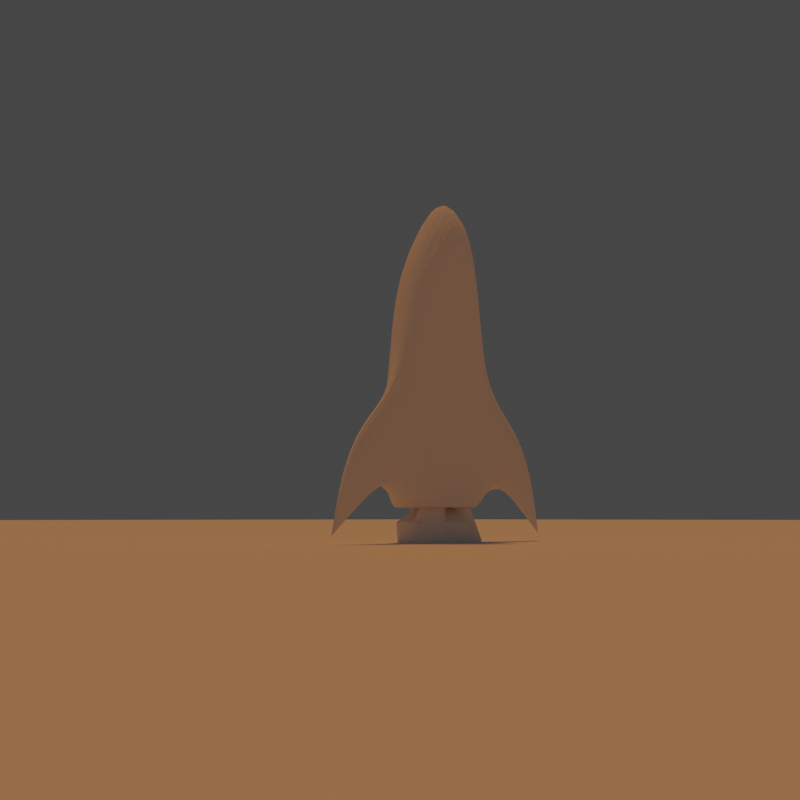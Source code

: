 # Source: ej1-5.blend  (saved by Blender 3.1.7; exported with 4.5.12 LTS)
import bpy
from mathutils import Matrix  # noqa: F401  (used for matrix-valued properties, if any)

bpy.ops.wm.read_factory_settings(use_empty=True)
scene = bpy.context.scene
scene.name = 'Scene'

# ---- collections
col_collection = bpy.data.collections.new('Collection'); scene.collection.children.link(col_collection)
col_humo = bpy.data.collections.new('humo'); scene.collection.children.link(col_humo)

# ---- world
world_world = bpy.data.worlds.new('World'); scene.world = world_world
world_world.use_nodes = True; world_world.node_tree.nodes.clear()
_N = world_world.node_tree.nodes; _L = world_world.node_tree.links
n0 = _N.new('ShaderNodeOutputWorld'); n0.name = 'World Output'; n0.location = (300, 300)
n1 = _N.new('ShaderNodeBackground'); n1.name = 'Background'; n1.location = (10, 300)
n1.inputs[0].default_value = (0.05088, 0.05088, 0.05088, 1.0)
_L.new(n1.outputs[0], n0.inputs[0])
n0.is_active_output = True
world_world.color = (0.05088, 0.05088, 0.05088)
world_world.use_sun_shadow = False
world_world.sun_shadow_jitter_overblur = 0.0

# ---- cameras
cam_camera = bpy.data.cameras.new('Camera')
cam_camera.clip_end = 3000.0
cam_camera.ortho_scale = 7.314

# ---- lights
light_light = bpy.data.lights.new('Light', 'POINT')
light_light.transmission_factor = 0.0
light_light.energy = 1000.0
light_light.shadow_soft_size = 0.1
light_light.shadow_maximum_resolution = 0.006
light_light.use_absolute_resolution = True
light_sun = bpy.data.lights.new('Sun', 'SUN')
light_sun.color = (1.0, 0.3337, 0.05251)
light_sun.transmission_factor = 0.0
light_sun.angle = 0.1575
light_sun.energy = 1.0
light_sun.shadow_soft_size = 0.125

# ---- meshes
me_cylinder = bpy.data.meshes.new('Cylinder')
me_cylinder.from_pydata([(0.0, 0.881, 0.7579), (0.0, 0.881, 6.787), (0.3827, 0.8282, 0.7579), (0.3827, 0.8282, 6.298), (0.6779, 0.2478, 0.8579), (0.7071, 0.7071, 6.587), (0.9239, 0.3827, 0.7579), (0.9239, 0.3827, 5.872), (1.0, -4.371e-08, 0.7579), (1.0, -4.371e-08, 5.758), (0.9239, -0.3827, 0.7579), (0.9239, -0.3827, 5.534), (0.7071, -0.7071, 0.7579), (0.7071, -0.7071, 5.758), (0.3827, -0.9239, 0.7579), (0.3827, -0.9239, 5.33), (0.0, -1.0, 0.7579), (0.0, -0.9647, 5.559), (-0.3827, -0.9239, 0.7579), (-0.3827, -0.9239, 5.33), (-0.7071, -0.7071, 0.7579), (-0.7071, -0.7071, 5.758), (-0.9239, -0.3827, 0.7579), (-0.9239, -0.3827, 5.534), (-1.0, -4.371e-08, 0.7579), (-1.0, -4.371e-08, 5.758), (-0.9239, 0.3827, 0.7579), (-0.9239, 0.3827, 5.872), (-0.7071, 0.7071, 6.587), (-0.3827, 0.8282, 0.7579), (-0.3827, 0.8282, 6.298), (0.0, 0.7506, 7.294), (0.0, -0.62, 6.718), (-0.4023, 0.1742, 7.522), (0.0, 0.2032, 8.042), (0.4023, 0.1742, 7.522), (0.5988, 0.5228, 0.8579), (0.3548, 0.595, 0.8579), (0.0, -0.9442, 0.7582), (-0.6, -0.1, 0.7579), (0.1797, 0.5023, 0.8579), (0.0, 0.881, 1.232), (0.3827, 0.8282, 1.194), (0.7071, 0.7071, 1.217), (1.411, 0.3827, 1.16), (1.468, 0.09958, 1.145), (1.446, -0.1275, 1.135), (0.7071, -0.7071, 1.151), (0.3827, -0.9239, 1.118), (0.0, -0.9972, 1.136), (-0.3827, -0.9239, 1.118), (-0.7071, -0.7071, 1.151), (-1.446, -0.1275, 1.135), (-1.468, 0.09958, 1.145), (-1.411, 0.3827, 1.16), (-0.7071, 0.7071, 1.217), (-0.3827, 0.8282, 1.194), (0.0, 0.881, 2.808), (0.3827, 0.8282, 2.905), (0.7071, 0.7071, 3.263), (1.284, 0.3827, 3.883), (1.356, 0.08388, 3.546), (1.438, -0.1367, 2.579), (0.7071, -0.7071, 2.696), (0.3827, -0.9239, 2.53), (0.0, -0.9863, 2.619), (-0.3827, -0.9239, 2.53), (-0.7071, -0.7071, 2.696), (-1.438, -0.1367, 2.579), (-1.356, 0.08388, 3.546), (-1.284, 0.3827, 3.883), (-0.7071, 0.7071, 3.263), (-0.3827, 0.8282, 2.905), (-1.941, -0.08586, 2.431), (-1.947, -0.0788, 1.319), (-1.962, 0.1038, 2.65), (-1.964, 0.09597, 1.327), (-1.911, 0.4052, 3.178), (-1.911, 0.4052, 1.161), (1.911, 0.4052, 3.178), (1.911, 0.4052, 1.161), (1.962, 0.1038, 2.65), (1.964, 0.09597, 1.327), (1.941, -0.08586, 2.431), (1.947, -0.0788, 1.319), (-2.734, 0.101, 1.943), (-3.298, 0.09078, -0.08925), (-2.765, 0.3739, 2.278), (-3.242, 0.3739, -0.07392), (2.765, 0.3739, 2.278), (3.242, 0.3739, -0.07392), (2.734, 0.101, 1.943), (3.298, 0.09078, -0.08925), (3.109e-08, 0.1006, 0.7579), (1.746e-07, 0.7071, 0.7579), (0.8677, -0.2052, 0.7579), (0.7071, 0.7071, 0.7579), (-0.8677, -0.2052, 0.7579), (0.0, -0.13, 0.8579), (-0.2, -0.2, 0.8579), (-0.7071, 0.7071, 0.7579), (-0.6779, 0.2478, 0.8579), (-0.593, 0.07843, 0.8579), (-0.3548, 0.009985, 0.8579), (-0.1781, 0.1021, 0.8579), (-0.09993, 0.3017, 0.8579), (-0.1797, 0.5023, 0.8579), (-0.3548, 0.595, 0.8579), (-0.5988, 0.5228, 0.8579), (0.0, 0.3, 0.7579), (1.404e-07, 0.5626, 0.7579), (0.0, -0.67, 0.8579), (-0.3, -0.4, 0.8579), (-0.2, -0.6, 0.8579), (0.09993, 0.3017, 0.8579), (0.1781, 0.1021, 0.8579), (0.3548, 0.009985, 0.8579), (0.593, 0.07843, 0.8579), (0.6, -0.1, 0.7579), (0.2, -0.2, 0.8579), (0.2, -0.6, 0.8579), (0.3, -0.4, 0.8579), (-0.7304, 0.1349, 0.7579), (-0.4979, -0.02046, 0.7579), (-0.31, -0.02, 0.7579), (-0.06952, 0.09749, 0.7579), (-0.028, 0.3069, 0.7579), (-0.07, 0.5188, 0.7579), (-0.14, 0.6321, 0.7579), (-0.6741, 0.6447, 0.7579), (0.6741, 0.6447, 0.7579), (0.7304, 0.1349, 0.7579), (0.14, 0.6321, 0.7579), (0.07, 0.5188, 0.7579), (0.028, 0.3069, 0.7579), (0.06103, 0.101, 0.7579), (0.31, -0.02, 0.7579), (0.4979, -0.02046, 0.7579), (0.0, -0.8, 0.7579), (0.08111, -0.8413, 0.758), (-0.6, -0.2, 0.7579), (0.0, -0.03079, 0.7579), (-0.5624, -0.6153, 0.7569), (-0.08111, -0.8387, 0.7578), (0.6, -0.2, 0.7579), (0.5748, -0.6159, 0.7579), (0.0, -0.74, 0.7579), (0.2144, -0.6971, 0.7579), (-0.4463, -0.2403, 0.7579), (5.837e-10, -0.04674, 0.7579), (-0.4136, -0.602, 0.757), (-0.2228, -0.6904, 0.7572), (0.4243, -0.2061, 0.7579), (0.4024, -0.5682, 0.7579), (0.6779, 0.2478, 0.7579), (0.5988, 0.5228, 0.7579), (0.3548, 0.595, 0.7579), (0.1797, 0.5023, 0.7579), (-1.42e-08, -0.13, 0.7579), (-0.2, -0.2, 0.7579), (-0.6779, 0.2478, 0.7579), (-0.593, 0.07843, 0.7579), (-0.3548, 0.009985, 0.7579), (-0.1781, 0.1021, 0.7579), (-0.09993, 0.3017, 0.7579), (-0.1797, 0.5023, 0.7579), (-0.3548, 0.595, 0.7579), (-0.5988, 0.5228, 0.7579), (-1.42e-08, -0.67, 0.7579), (-0.3, -0.4, 0.7579), (-0.2, -0.6, 0.7579), (0.09993, 0.3017, 0.7579), (0.1781, 0.1021, 0.7579), (0.3548, 0.009985, 0.7579), (0.593, 0.07843, 0.7579), (0.2, -0.2, 0.7579), (0.2, -0.6, 0.7579), (0.3, -0.4, 0.7579), (0.9957, 0.1882, 0.0579), (0.8643, 0.6453, 0.0579), (0.4587, 0.7652, 0.0579), (0.1677, 0.6113, 0.0579), (0.0, -0.07834, 0.0579), (-0.3394, -0.1963, 0.0579), (-0.9957, 0.1882, 0.0579), (-0.8546, -0.09329, 0.0579), (-0.4587, -0.207, 0.0579), (-0.1651, -0.054, 0.0579), (-0.03516, 0.2777, 0.0579), (-0.1677, 0.6113, 0.0579), (-0.4587, 0.7652, 0.0579), (-0.8643, 0.6453, 0.0579), (0.0, -0.9883, 0.0579), (-0.5091, -0.5333, 0.0579), (-0.3394, -0.8704, 0.0579), (0.03516, 0.2777, 0.0579), (0.1651, -0.054, 0.0579), (0.4587, -0.207, 0.0579), (0.8546, -0.09329, 0.0579), (0.3394, -0.1963, 0.0579), (0.3394, -0.8704, 0.0579), (0.5091, -0.5333, 0.0579), (-0.9957, 0.1882, -0.006503), (-0.8546, -0.09329, -0.006503), (-0.4587, -0.207, -0.006503), (-0.1651, -0.054, -0.006503), (-0.03516, 0.2777, -0.006503), (-0.1677, 0.6113, -0.006503), (-0.4587, 0.7652, -0.006503), (-0.8643, 0.6453, -0.006503), (0.8643, 0.6453, -0.006503), (0.9957, 0.1882, -0.006503), (0.4587, 0.7652, -0.006503), (0.1677, 0.6113, -0.006503), (0.03516, 0.2777, -0.006503), (0.1651, -0.054, -0.006503), (0.4587, -0.207, -0.006503), (0.8546, -0.09329, -0.006503), (0.0, -0.9883, -0.006503), (0.3394, -0.8704, -0.006503), (-0.3394, -0.1963, -0.006503), (0.0, -0.07834, -0.006503), (-0.5091, -0.5333, -0.006503), (-0.3394, -0.8704, -0.006503), (0.3394, -0.1963, -0.006503), (0.5091, -0.5333, -0.006503), (-0.9399, 0.1934, -0.006503), (-0.8182, -0.04945, -0.006503), (-0.4643, -0.1511, -0.006503), (-0.2065, -0.01676, -0.006503), (-0.09126, 0.2776, -0.006503), (-0.2091, 0.5741, -0.006503), (-0.4643, 0.7092, -0.006503), (-0.822, 0.6033, -0.006503), (0.822, 0.6033, -0.006503), (0.9399, 0.1934, -0.006503), (0.4643, 0.7092, -0.006503), (0.2091, 0.5741, -0.006503), (0.09126, 0.2776, -0.006503), (0.2065, -0.01676, -0.006503), (0.4643, -0.1511, -0.006503), (0.8182, -0.04945, -0.006503), (0.0, -0.9331, -0.006503), (0.3023, -0.828, -0.006503), (-0.3023, -0.2387, -0.006503), (0.0, -0.1336, -0.006503), (-0.4507, -0.5333, -0.006503), (-0.3023, -0.828, -0.006503), (0.3023, -0.2387, -0.006503), (0.4507, -0.5333, -0.006503), (-0.9957, 0.1882, -0.006503), (-0.8546, -0.09329, -0.006503), (-0.4587, -0.207, -0.006503), (-0.1651, -0.054, -0.006503), (-0.03516, 0.2777, -0.006503), (-0.1677, 0.6113, -0.006503), (-0.4587, 0.7652, -0.006503), (-0.8643, 0.6453, -0.006503), (0.8643, 0.6453, -0.006503), (0.9957, 0.1882, -0.006503), (0.4587, 0.7652, -0.006503), (0.1677, 0.6113, -0.006503), (0.03516, 0.2777, -0.006503), (0.1651, -0.054, -0.006503), (0.4587, -0.207, -0.006503), (0.8546, -0.09329, -0.006503), (0.0, -0.9883, -0.006503), (0.3394, -0.8704, -0.006503), (-0.3394, -0.1963, -0.006503), (0.0, -0.07834, -0.006503), (-0.5091, -0.5333, -0.006503), (-0.3394, -0.8704, -0.006503), (0.3394, -0.1963, -0.006503), (0.5091, -0.5333, -0.006503), (-0.5918, 0.2523, 0.5874), (-0.5389, 0.1468, 0.5874), (-0.3851, 0.1026, 0.5874), (-0.2731, 0.161, 0.5874), (-0.2231, 0.2889, 0.5874), (-0.2743, 0.4177, 0.5874), (-0.3851, 0.4764, 0.5874), (-0.5406, 0.4304, 0.5874), (0.5406, 0.4304, 0.5874), (0.5918, 0.2523, 0.5874), (0.3851, 0.4764, 0.5874), (0.2743, 0.4177, 0.5874), (0.2231, 0.2889, 0.5874), (0.2731, 0.161, 0.5874), (0.3851, 0.1026, 0.5874), (0.5389, 0.1468, 0.5874), (0.0, -0.5978, 0.5874), (0.142, -0.5521, 0.5874), (-0.142, -0.2961, 0.5874), (0.0, -0.2504, 0.5874), (-0.2065, -0.4241, 0.5874), (-0.142, -0.5521, 0.5874), (0.142, -0.2961, 0.5874), (0.2065, -0.4241, 0.5874)], [], [(57, 1, 3, 58), (58, 3, 5, 59), (59, 5, 7, 60), (60, 7, 9, 61), (61, 9, 11, 62), (62, 11, 13, 63), (63, 13, 15, 64), (64, 15, 17, 65), (65, 17, 19, 66), (66, 19, 21, 67), (67, 21, 23, 68), (68, 23, 25, 69), (69, 25, 27, 70), (70, 27, 28, 71), (3, 1, 31, 5), (71, 28, 30, 72), (72, 30, 1, 57), (0, 94, 100, 29), (21, 33, 25, 23), (5, 35, 9, 7), (13, 32, 17, 15), (5, 31, 34, 35), (17, 32, 21, 19), (31, 1, 30, 28), (32, 34, 33, 21), (35, 34, 32, 13), (25, 33, 28, 27), (33, 34, 31, 28), (9, 35, 13, 11), (29, 56, 41, 0), (24, 97, 20, 22), (16, 38, 12, 14), (40, 37, 156, 157), (12, 38, 139, 145), (95, 8, 10, 12), (95, 96, 6, 8), (96, 94, 0, 2), (20, 142, 143, 38), (38, 16, 18, 20), (97, 122, 123, 39), (97, 24, 26, 100), (100, 55, 56, 29), (26, 54, 55, 100), (24, 53, 54, 26), (22, 52, 53, 24), (20, 51, 52, 22), (18, 50, 51, 20), (16, 49, 50, 18), (14, 48, 49, 16), (12, 47, 48, 14), (10, 46, 47, 12), (8, 45, 46, 10), (6, 44, 45, 8), (96, 43, 44, 6), (2, 42, 43, 96), (0, 41, 42, 2), (56, 72, 57, 41), (55, 71, 72, 56), (54, 70, 71, 55), (54, 53, 76, 78), (68, 69, 75, 73), (51, 67, 68, 52), (50, 66, 67, 51), (49, 65, 66, 50), (48, 64, 65, 49), (47, 63, 64, 48), (46, 62, 63, 47), (61, 62, 83, 81), (45, 44, 80, 82), (43, 59, 60, 44), (42, 58, 59, 43), (41, 57, 58, 42), (80, 79, 89, 90), (74, 73, 75, 76), (70, 54, 78, 77), (52, 68, 73, 74), (53, 52, 74, 76), (69, 70, 77, 75), (82, 81, 83, 84), (78, 76, 86, 88), (60, 61, 81, 79), (62, 46, 84, 83), (46, 45, 82, 84), (44, 60, 79, 80), (86, 85, 87, 88), (90, 89, 91, 92), (76, 75, 85, 86), (81, 82, 92, 91), (77, 78, 88, 87), (79, 81, 91, 89), (82, 80, 90, 92), (75, 77, 87, 85), (94, 96, 130, 132), (133, 134, 109, 110), (132, 133, 110, 94), (141, 140, 97, 39), (141, 124, 125, 93), (119, 121, 177, 175), (100, 129, 122, 97), (39, 123, 124, 141), (128, 129, 100, 94), (93, 125, 126, 109), (109, 126, 127, 110), (110, 127, 128, 94), (142, 20, 97, 140), (95, 131, 130, 96), (134, 135, 93, 109), (135, 136, 141, 93), (136, 137, 118, 141), (118, 137, 131, 95), (95, 144, 141, 118), (145, 144, 95, 12), (101, 102, 123, 122), (102, 103, 124, 123), (103, 104, 125, 124), (104, 105, 126, 125), (105, 106, 127, 126), (106, 107, 128, 127), (107, 108, 129, 128), (108, 101, 122, 129), (4, 36, 130, 131), (36, 37, 132, 130), (37, 40, 133, 132), (40, 114, 134, 133), (114, 115, 135, 134), (115, 116, 136, 135), (117, 4, 131, 137), (116, 117, 137, 136), (105, 104, 163, 164), (139, 38, 143, 138), (146, 147, 139, 138), (149, 148, 140, 141), (148, 150, 142, 140), (150, 151, 143, 142), (151, 146, 138, 143), (152, 149, 141, 144), (147, 153, 145, 139), (153, 152, 144, 145), (111, 120, 147, 146), (98, 99, 148, 149), (99, 112, 150, 148), (112, 113, 151, 150), (113, 111, 146, 151), (119, 98, 149, 152), (120, 121, 153, 147), (121, 119, 152, 153), (173, 172, 196, 197), (168, 170, 194, 192), (166, 165, 189, 190), (120, 111, 168, 176), (106, 105, 164, 165), (114, 40, 157, 171), (99, 98, 158, 159), (107, 106, 165, 166), (115, 114, 171, 172), (112, 99, 159, 169), (108, 107, 166, 167), (116, 115, 172, 173), (113, 112, 169, 170), (101, 108, 167, 160), (4, 117, 174, 154), (102, 101, 160, 161), (111, 113, 170, 168), (117, 116, 173, 174), (103, 102, 161, 162), (98, 119, 175, 158), (36, 4, 154, 155), (104, 103, 162, 163), (121, 120, 176, 177), (37, 36, 155, 156), (196, 195, 214, 215), (194, 193, 222, 223), (189, 188, 206, 207), (167, 166, 190, 191), (158, 175, 199, 182), (154, 174, 198, 178), (160, 167, 191, 184), (177, 176, 200, 201), (161, 160, 184, 185), (174, 173, 197, 198), (155, 154, 178, 179), (175, 177, 201, 199), (162, 161, 185, 186), (176, 168, 192, 200), (156, 155, 179, 180), (163, 162, 186, 187), (159, 158, 182, 183), (157, 156, 180, 181), (164, 163, 187, 188), (169, 159, 183, 193), (171, 157, 181, 195), (165, 164, 188, 189), (170, 169, 193, 194), (172, 171, 195, 196), (216, 215, 263, 264), (218, 223, 271, 266), (208, 207, 255, 256), (190, 189, 207, 208), (192, 194, 223, 218), (197, 196, 215, 216), (191, 190, 208, 209), (182, 199, 224, 221), (178, 198, 217, 211), (184, 191, 209, 202), (201, 200, 219, 225), (185, 184, 202, 203), (198, 197, 216, 217), (179, 178, 211, 210), (199, 201, 225, 224), (186, 185, 203, 204), (200, 192, 218, 219), (180, 179, 210, 212), (187, 186, 204, 205), (183, 182, 221, 220), (181, 180, 212, 213), (188, 187, 205, 206), (193, 183, 220, 222), (195, 181, 213, 214), (249, 243, 291, 297), (226, 233, 281, 274), (235, 241, 289, 283), (209, 208, 256, 257), (221, 224, 272, 269), (211, 217, 265, 259), (202, 209, 257, 250), (225, 219, 267, 273), (203, 202, 250, 251), (217, 216, 264, 265), (210, 211, 259, 258), (224, 225, 273, 272), (204, 203, 251, 252), (219, 218, 266, 267), (212, 210, 258, 260), (205, 204, 252, 253), (220, 221, 269, 268), (213, 212, 260, 261), (206, 205, 253, 254), (222, 220, 268, 270), (214, 213, 261, 262), (207, 206, 254, 255), (223, 222, 270, 271), (215, 214, 262, 263), (226, 227, 251, 250), (227, 228, 252, 251), (228, 229, 253, 252), (229, 230, 254, 253), (230, 231, 255, 254), (231, 232, 256, 255), (232, 233, 257, 256), (233, 226, 250, 257), (235, 234, 258, 259), (234, 236, 260, 258), (236, 237, 261, 260), (237, 238, 262, 261), (238, 239, 263, 262), (239, 240, 264, 263), (241, 235, 259, 265), (240, 241, 265, 264), (242, 243, 267, 266), (245, 244, 268, 269), (244, 246, 270, 268), (246, 247, 271, 270), (247, 242, 266, 271), (248, 245, 269, 272), (243, 249, 273, 267), (249, 248, 272, 273), (245, 248, 296, 293), (240, 239, 287, 288), (242, 247, 295, 290), (232, 231, 279, 280), (239, 238, 286, 287), (284, 282, 286, 285), (278, 281, 280, 279), (296, 297, 295, 294), (295, 297, 291, 290), (294, 292, 293, 296), (287, 283, 289, 288), (286, 282, 283, 287), (274, 277, 276, 275), (281, 278, 277, 274), (227, 226, 274, 275), (241, 240, 288, 289), (234, 235, 283, 282), (248, 249, 297, 296), (228, 227, 275, 276), (233, 232, 280, 281), (243, 242, 290, 291), (236, 234, 282, 284), (229, 228, 276, 277), (244, 245, 293, 292), (237, 236, 284, 285), (230, 229, 277, 278), (246, 244, 292, 294), (238, 237, 285, 286), (231, 230, 278, 279), (247, 246, 294, 295)])
_k = {(86, 88): 1.0, (90, 92): 1.0, (130, 131): 1.0, (130, 132): 1.0, (132, 133): 1.0, (122, 123): 1.0, (123, 124): 1.0, (124, 125): 1.0, (125, 126): 1.0, (126, 127): 1.0, (127, 128): 1.0, (128, 129): 1.0, (122, 129): 1.0, (133, 134): 1.0, (134, 135): 1.0, (135, 136): 1.0, (131, 137): 1.0, (136, 137): 1.0, (101, 102): 1.0, (102, 103): 1.0, (103, 104): 1.0, (104, 105): 1.0, (105, 106): 1.0, (106, 107): 1.0, (107, 108): 1.0, (101, 108): 1.0, (4, 36): 0.91765, (36, 37): 0.91765, (37, 40): 0.91765, (40, 114): 0.91765, (114, 115): 0.91765, (115, 116): 0.91765, (4, 117): 0.91765, (116, 117): 0.91765, (146, 147): 1.0, (148, 149): 1.0, (148, 150): 1.0, (150, 151): 1.0, (146, 151): 1.0, (149, 152): 1.0, (147, 153): 1.0, (152, 153): 1.0, (111, 120): 1.0, (98, 99): 1.0, (99, 112): 1.0, (112, 113): 1.0, (111, 113): 1.0, (98, 119): 1.0, (120, 121): 1.0, (119, 121): 1.0, (184, 185): 1.0, (185, 186): 1.0, (186, 187): 1.0, (187, 188): 1.0, (188, 189): 1.0, (189, 190): 1.0, (190, 191): 1.0, (184, 191): 1.0, (178, 179): 1.0, (179, 180): 1.0, (180, 181): 1.0, (181, 195): 1.0, (195, 196): 1.0, (196, 197): 1.0, (178, 198): 1.0, (197, 198): 1.0, (192, 200): 1.0, (182, 183): 1.0, (183, 193): 1.0, (193, 194): 1.0, (192, 194): 1.0, (182, 199): 1.0, (200, 201): 1.0, (199, 201): 1.0, (202, 203): 1.0, (203, 204): 1.0, (204, 205): 1.0, (205, 206): 1.0, (206, 207): 1.0, (207, 208): 1.0, (208, 209): 1.0, (202, 209): 1.0, (210, 211): 1.0, (210, 212): 1.0, (212, 213): 1.0, (213, 214): 1.0, (214, 215): 1.0, (215, 216): 1.0, (211, 217): 1.0, (216, 217): 1.0, (218, 219): 1.0, (220, 221): 1.0, (220, 222): 1.0, (222, 223): 1.0, (218, 223): 1.0, (221, 224): 1.0, (219, 225): 1.0, (224, 225): 1.0, (250, 251): 1.0, (251, 252): 1.0, (252, 253): 1.0, (253, 254): 1.0, (254, 255): 1.0, (255, 256): 1.0, (256, 257): 1.0, (250, 257): 1.0, (258, 259): 1.0, (258, 260): 1.0, (260, 261): 1.0, (261, 262): 1.0, (262, 263): 1.0, (263, 264): 1.0, (259, 265): 1.0, (264, 265): 1.0, (266, 267): 1.0, (268, 269): 1.0, (268, 270): 1.0, (270, 271): 1.0, (266, 271): 1.0, (269, 272): 1.0, (267, 273): 1.0, (272, 273): 1.0, (226, 227): 1.0, (227, 228): 1.0, (228, 229): 1.0, (229, 230): 1.0, (230, 231): 1.0, (231, 232): 1.0, (226, 233): 1.0, (234, 235): 1.0, (234, 236): 1.0, (236, 237): 1.0, (237, 238): 1.0, (238, 239): 1.0, (239, 240): 1.0, (235, 241): 1.0, (240, 241): 1.0, (242, 243): 1.0, (244, 245): 1.0, (244, 246): 1.0, (246, 247): 1.0, (242, 247): 1.0, (245, 248): 1.0, (243, 249): 1.0, (248, 249): 1.0, (274, 275): 1.0, (275, 276): 1.0, (276, 277): 1.0, (277, 278): 1.0, (278, 279): 1.0, (279, 280): 1.0, (282, 283): 1.0, (282, 284): 1.0, (284, 285): 1.0, (285, 286): 1.0, (286, 287): 1.0, (287, 288): 1.0, (283, 289): 1.0, (288, 289): 1.0, (290, 291): 1.0, (292, 293): 1.0, (292, 294): 1.0, (294, 295): 1.0, (290, 295): 1.0, (293, 296): 1.0, (291, 297): 1.0, (296, 297): 1.0, (280, 281): 1.0, (274, 281): 1.0, (232, 233): 1.0}
me_cylinder.attributes.new('crease_edge', 'FLOAT', 'EDGE').data.foreach_set('value', [_k.get((min(e.vertices), max(e.vertices)), 0.0) for e in me_cylinder.edges])
_uv = me_cylinder.uv_layers.new(name='UVMap')
_uv.uv.foreach_set('vector', [1.0, 0.67, 1.0, 1.0, 0.9375, 1.0, 0.9375, 0.6938, 0.9375, 0.6938, 0.9375, 1.0, 0.875, 1.0, 0.875, 0.7149, 0.875, 0.7149, 0.875, 1.0, 0.8125, 1.0, 0.8253, 0.795, 0.8253, 0.795, 0.8125, 1.0, 0.75, 1.0, 0.7637, 0.7777, 0.7637, 0.7777, 0.75, 1.0, 0.6875, 0.9776, 0.7273, 0.6816, 0.7273, 0.6816, 0.6875, 0.9776, 0.625, 1.0, 0.625, 0.6938, 0.625, 0.6938, 0.625, 1.0, 0.5625, 1.0, 0.5625, 0.6938, 0.5625, 0.6938, 0.5625, 1.0, 0.5, 0.9809, 0.5, 0.6864, 0.5, 0.6864, 0.5, 0.9809, 0.4375, 1.0, 0.4375, 0.6938, 0.4375, 0.6938, 0.4375, 1.0, 0.375, 1.0, 0.375, 0.6938, 0.375, 0.6938, 0.375, 1.0, 0.3125, 0.9776, 0.2727, 0.6816, 0.2727, 0.6816, 0.3125, 0.9776, 0.25, 1.0, 0.2363, 0.7777, 0.2363, 0.7777, 0.25, 1.0, 0.1875, 1.0, 0.1747, 0.795, 0.1747, 0.795, 0.1875, 1.0, 0.125, 1.0, 0.125, 0.7149, 0.3418, 0.4717, 0.25, 0.49, 0.25, 0.4197, 0.4197, 0.4197, 0.125, 0.7149, 0.125, 1.0, 0.0625, 1.0, 0.0625, 0.6938, 0.0625, 0.6938, 0.0625, 1.0, 0.0, 1.0, 0.0, 0.67, 0.75, 0.49, 0.75, 0.4197, 0.5803, 0.4197, 0.6582, 0.4717, 0.08029, 0.08029, 0.08029, 0.25, 0.01, 0.25, 0.01931, 0.1557, 0.4197, 0.4197, 0.4197, 0.25, 0.49, 0.25, 0.4717, 0.3418, 0.4197, 0.08029, 0.25, 0.08029, 0.25, 0.003291, 0.3418, 0.02827, 0.4197, 0.4197, 0.25, 0.4197, 0.25, 0.25, 0.4197, 0.25, 0.25, 0.003291, 0.25, 0.08029, 0.08029, 0.08029, 0.1582, 0.02827, 0.25, 0.4197, 0.25, 0.49, 0.1582, 0.4717, 0.08029, 0.4197, 0.25, 0.08029, 0.25, 0.25, 0.08029, 0.25, 0.08029, 0.08029, 0.4197, 0.25, 0.25, 0.25, 0.25, 0.08029, 0.4197, 0.08029, 0.01, 0.25, 0.08029, 0.25, 0.08029, 0.4197, 0.02827, 0.3418, 0.08029, 0.25, 0.25, 0.25, 0.25, 0.4197, 0.08029, 0.4197, 0.49, 0.25, 0.4197, 0.25, 0.4197, 0.08029, 0.4807, 0.1557, 0.0625, 0.5, 0.0625, 0.5393, 0.0, 0.5393, 0.0, 0.5, 0.51, 0.25, 0.5418, 0.25, 0.5803, 0.08029, 0.5283, 0.1582, 0.75, 0.01, 0.75, 0.08029, 0.9197, 0.08029, 0.8418, 0.02827, 0.7645, 0.3786, 0.7786, 0.4074, 0.7786, 0.4074, 0.7645, 0.3786, 0.9197, 0.08029, 0.75, 0.08029, 0.7927, 0.1038, 0.8453, 0.1422, 0.9582, 0.25, 0.99, 0.25, 0.9717, 0.1582, 0.9197, 0.08029, 0.9582, 0.25, 0.9197, 0.4197, 0.9717, 0.3418, 0.99, 0.25, 0.9197, 0.4197, 0.75, 0.4197, 0.75, 0.49, 0.8418, 0.4717, 0.5803, 0.08029, 0.6294, 0.1441, 0.6974, 0.1087, 0.75, 0.08029, 0.75, 0.08029, 0.75, 0.01, 0.6582, 0.02827, 0.5803, 0.08029, 0.5418, 0.25, 0.5692, 0.286, 0.5813, 0.2778, 0.5642, 0.2707, 0.5418, 0.25, 0.51, 0.25, 0.5283, 0.3418, 0.5803, 0.4197, 0.125, 0.5, 0.125, 0.5393, 0.0625, 0.5393, 0.0625, 0.5, 0.1875, 0.5, 0.1875, 0.5393, 0.125, 0.5393, 0.125, 0.5, 0.25, 0.5, 0.2337, 0.5385, 0.1875, 0.5393, 0.1875, 0.5, 0.3125, 0.5, 0.271, 0.5376, 0.2337, 0.5385, 0.25, 0.5, 0.375, 0.5, 0.375, 0.5393, 0.271, 0.5376, 0.3125, 0.5, 0.4375, 0.5, 0.4375, 0.5393, 0.375, 0.5393, 0.375, 0.5, 0.5, 0.5, 0.5, 0.5378, 0.4375, 0.5393, 0.4375, 0.5, 0.5625, 0.5, 0.5625, 0.5393, 0.5, 0.5378, 0.5, 0.5, 0.625, 0.5, 0.625, 0.5393, 0.5625, 0.5393, 0.5625, 0.5, 0.6875, 0.5, 0.729, 0.5376, 0.625, 0.5393, 0.625, 0.5, 0.75, 0.5, 0.7663, 0.5385, 0.729, 0.5376, 0.6875, 0.5, 0.8125, 0.5, 0.8125, 0.5393, 0.7663, 0.5385, 0.75, 0.5, 0.875, 0.5, 0.875, 0.5393, 0.8125, 0.5393, 0.8125, 0.5, 0.9375, 0.5, 0.9375, 0.5393, 0.875, 0.5393, 0.875, 0.5, 1.0, 0.5, 1.0, 0.5393, 0.9375, 0.5393, 0.9375, 0.5, 0.0625, 0.5393, 0.0625, 0.6938, 0.0, 0.67, 0.0, 0.5393, 0.125, 0.5393, 0.125, 0.7149, 0.0625, 0.6938, 0.0625, 0.5393, 0.1875, 0.5393, 0.1747, 0.795, 0.125, 0.7149, 0.125, 0.5393, 0.1875, 0.5393, 0.2337, 0.5385, 0.2337, 0.5385, 0.1875, 0.5393, 0.2727, 0.6816, 0.2363, 0.7777, 0.2321, 0.7091, 0.2727, 0.6816, 0.375, 0.5393, 0.375, 0.6938, 0.2727, 0.6816, 0.271, 0.5376, 0.4375, 0.5393, 0.4375, 0.6938, 0.375, 0.6938, 0.375, 0.5393, 0.5, 0.5378, 0.5, 0.6864, 0.4375, 0.6938, 0.4375, 0.5393, 0.5625, 0.5393, 0.5625, 0.6938, 0.5, 0.6864, 0.5, 0.5378, 0.625, 0.5393, 0.625, 0.6938, 0.5625, 0.6938, 0.5625, 0.5393, 0.729, 0.5376, 0.7273, 0.6816, 0.625, 0.6938, 0.625, 0.5393, 0.7637, 0.7777, 0.7273, 0.6816, 0.7273, 0.6816, 0.7679, 0.7091, 0.7663, 0.5385, 0.8125, 0.5393, 0.8125, 0.5393, 0.7663, 0.5385, 0.875, 0.5393, 0.875, 0.7149, 0.8253, 0.795, 0.8125, 0.5393, 0.9375, 0.5393, 0.9375, 0.6938, 0.875, 0.7149, 0.875, 0.5393, 1.0, 0.5393, 1.0, 0.67, 0.9375, 0.6938, 0.9375, 0.5393, 0.8125, 0.5393, 0.8125, 0.7366, 0.8125, 0.7366, 0.8125, 0.5393, 0.271, 0.5376, 0.2727, 0.6816, 0.2321, 0.7091, 0.2337, 0.5385, 0.1747, 0.795, 0.1875, 0.5393, 0.1875, 0.5393, 0.1875, 0.7366, 0.271, 0.5376, 0.2727, 0.6816, 0.2727, 0.6816, 0.271, 0.5376, 0.2337, 0.5385, 0.271, 0.5376, 0.271, 0.5376, 0.2337, 0.5385, 0.2363, 0.7777, 0.1747, 0.795, 0.1875, 0.7366, 0.2321, 0.7091, 0.7663, 0.5385, 0.7679, 0.7091, 0.7273, 0.6816, 0.729, 0.5376, 0.1875, 0.5393, 0.2337, 0.5385, 0.2337, 0.5385, 0.1875, 0.5393, 0.8253, 0.795, 0.7637, 0.7777, 0.7679, 0.7091, 0.8125, 0.7366, 0.7273, 0.6816, 0.729, 0.5376, 0.729, 0.5376, 0.7273, 0.6816, 0.729, 0.5376, 0.7663, 0.5385, 0.7663, 0.5385, 0.729, 0.5376, 0.8125, 0.5393, 0.8253, 0.795, 0.8125, 0.7366, 0.8125, 0.5393, 0.2337, 0.5385, 0.2321, 0.7091, 0.1875, 0.7366, 0.1875, 0.5393, 0.8125, 0.5393, 0.8125, 0.7366, 0.7679, 0.7091, 0.7663, 0.5385, 0.2337, 0.5385, 0.2321, 0.7091, 0.2321, 0.7091, 0.2337, 0.5385, 0.7679, 0.7091, 0.7663, 0.5385, 0.7663, 0.5385, 0.7679, 0.7091, 0.1875, 0.7366, 0.1875, 0.5393, 0.1875, 0.5393, 0.1875, 0.7366, 0.8125, 0.7366, 0.7679, 0.7091, 0.7679, 0.7091, 0.8125, 0.7366, 0.7663, 0.5385, 0.8125, 0.5393, 0.8125, 0.5393, 0.7663, 0.5385, 0.2321, 0.7091, 0.1875, 0.7366, 0.1875, 0.7366, 0.2321, 0.7091, 0.75, 0.4197, 0.9197, 0.4197, 0.9146, 0.413, 0.7752, 0.4128, 0.7597, 0.3803, 0.7508, 0.3191, 0.75, 0.3189, 0.75, 0.3824, 0.7752, 0.4128, 0.7597, 0.3803, 0.75, 0.3824, 0.75, 0.4197, 0.75, 0.2294, 0.5849, 0.2413, 0.5418, 0.25, 0.5642, 0.2707, 0.75, 0.2294, 0.7084, 0.2498, 0.7352, 0.2647, 0.75, 0.2633, 0.8442, 0.1993, 0.8292, 0.1651, 0.8292, 0.1651, 0.8442, 0.1993, 0.5803, 0.4197, 0.5916, 0.4059, 0.5692, 0.286, 0.5418, 0.25, 0.5642, 0.2707, 0.5813, 0.2778, 0.7084, 0.2498, 0.75, 0.2294, 0.7063, 0.3997, 0.5916, 0.4059, 0.5803, 0.4197, 0.738, 0.4077, 0.75, 0.2633, 0.7352, 0.2647, 0.7483, 0.3191, 0.75, 0.3189, 0.75, 0.3189, 0.7483, 0.3191, 0.7355, 0.3832, 0.75, 0.3824, 0.75, 0.3824, 0.7355, 0.3832, 0.7063, 0.3997, 0.75, 0.4197, 0.6294, 0.1441, 0.5803, 0.08029, 0.5418, 0.25, 0.5849, 0.2413, 0.9582, 0.25, 0.9439, 0.277, 0.9146, 0.413, 0.9197, 0.4197, 0.7508, 0.3191, 0.7646, 0.2667, 0.75, 0.2633, 0.75, 0.3189, 0.7646, 0.2667, 0.776, 0.2431, 0.75, 0.2294, 0.75, 0.2633, 0.776, 0.2431, 0.8693, 0.2613, 0.8667, 0.2409, 0.75, 0.2294, 0.8667, 0.2409, 0.8693, 0.2613, 0.9439, 0.277, 0.9582, 0.25, 0.9582, 0.25, 0.9008, 0.2331, 0.75, 0.2294, 0.8667, 0.2409, 0.8453, 0.1422, 0.9008, 0.2331, 0.9582, 0.25, 0.9197, 0.08029, 0.5725, 0.2886, 0.5852, 0.2808, 0.5813, 0.2778, 0.5692, 0.286, 0.5852, 0.2808, 0.7064, 0.2545, 0.7084, 0.2498, 0.5813, 0.2778, 0.7064, 0.2545, 0.7295, 0.2686, 0.7352, 0.2647, 0.7084, 0.2498, 0.7295, 0.2686, 0.7425, 0.3201, 0.7483, 0.3191, 0.7352, 0.2647, 0.7425, 0.3201, 0.7296, 0.3799, 0.7355, 0.3832, 0.7483, 0.3191, 0.7296, 0.3799, 0.7049, 0.3963, 0.7063, 0.3997, 0.7355, 0.3832, 0.7049, 0.3963, 0.5956, 0.4016, 0.5916, 0.4059, 0.7063, 0.3997, 0.5956, 0.4016, 0.5725, 0.2886, 0.5692, 0.286, 0.5916, 0.4059, 0.9347, 0.2794, 0.9097, 0.4084, 0.9146, 0.413, 0.9439, 0.277, 0.9097, 0.4084, 0.7786, 0.4074, 0.7752, 0.4128, 0.9146, 0.413, 0.7786, 0.4074, 0.7645, 0.3786, 0.7597, 0.3803, 0.7752, 0.4128, 0.7645, 0.3786, 0.7561, 0.32, 0.7508, 0.3191, 0.7597, 0.3803, 0.7561, 0.32, 0.7682, 0.2697, 0.7646, 0.2667, 0.7508, 0.3191, 0.7682, 0.2697, 0.779, 0.2485, 0.776, 0.2431, 0.7646, 0.2667, 0.8738, 0.2659, 0.9347, 0.2794, 0.9439, 0.277, 0.8693, 0.2613, 0.779, 0.2485, 0.8738, 0.2659, 0.8693, 0.2613, 0.776, 0.2431, 0.7425, 0.3201, 0.7295, 0.2686, 0.7295, 0.2686, 0.7425, 0.3201, 0.7927, 0.1038, 0.75, 0.08029, 0.6974, 0.1087, 0.7437, 0.1266, 0.7441, 0.1352, 0.7917, 0.1131, 0.7927, 0.1038, 0.7437, 0.1266, 0.7491, 0.2256, 0.5975, 0.2329, 0.5849, 0.2413, 0.75, 0.2294, 0.5975, 0.2329, 0.6342, 0.1492, 0.6294, 0.1441, 0.5849, 0.2413, 0.6342, 0.1492, 0.697, 0.1176, 0.6974, 0.1087, 0.6294, 0.1441, 0.697, 0.1176, 0.7441, 0.1352, 0.7437, 0.1266, 0.6974, 0.1087, 0.8881, 0.2255, 0.7491, 0.2256, 0.75, 0.2294, 0.9008, 0.2331, 0.7917, 0.1131, 0.8428, 0.1469, 0.8453, 0.1422, 0.7927, 0.1038, 0.8428, 0.1469, 0.8881, 0.2255, 0.9008, 0.2331, 0.8453, 0.1422, 0.7455, 0.1474, 0.7824, 0.1474, 0.7917, 0.1131, 0.7441, 0.1352, 0.7464, 0.2092, 0.6417, 0.204, 0.5975, 0.2329, 0.7491, 0.2256, 0.6417, 0.204, 0.6543, 0.1683, 0.6342, 0.1492, 0.5975, 0.2329, 0.6543, 0.1683, 0.7028, 0.1504, 0.697, 0.1176, 0.6342, 0.1492, 0.7028, 0.1504, 0.7455, 0.1474, 0.7441, 0.1352, 0.697, 0.1176, 0.8442, 0.1993, 0.7464, 0.2092, 0.7491, 0.2256, 0.8881, 0.2255, 0.7824, 0.1474, 0.8292, 0.1651, 0.8428, 0.1469, 0.7917, 0.1131, 0.8292, 0.1651, 0.8442, 0.1993, 0.8881, 0.2255, 0.8428, 0.1469, 0.779, 0.2485, 0.7682, 0.2697, 0.7682, 0.2697, 0.779, 0.2485, 0.7455, 0.1474, 0.7028, 0.1504, 0.7028, 0.1504, 0.7455, 0.1474, 0.7049, 0.3963, 0.7296, 0.3799, 0.7296, 0.3799, 0.7049, 0.3963, 0.7824, 0.1474, 0.7455, 0.1474, 0.7455, 0.1474, 0.7824, 0.1474, 0.7296, 0.3799, 0.7425, 0.3201, 0.7425, 0.3201, 0.7296, 0.3799, 0.7561, 0.32, 0.7645, 0.3786, 0.7645, 0.3786, 0.7561, 0.32, 0.6417, 0.204, 0.7464, 0.2092, 0.7464, 0.2092, 0.6417, 0.204, 0.7049, 0.3963, 0.7296, 0.3799, 0.7296, 0.3799, 0.7049, 0.3963, 0.7682, 0.2697, 0.7561, 0.32, 0.7561, 0.32, 0.7682, 0.2697, 0.6543, 0.1683, 0.6417, 0.204, 0.6417, 0.204, 0.6543, 0.1683, 0.5956, 0.4016, 0.7049, 0.3963, 0.7049, 0.3963, 0.5956, 0.4016, 0.779, 0.2485, 0.7682, 0.2697, 0.7682, 0.2697, 0.779, 0.2485, 0.7028, 0.1504, 0.6543, 0.1683, 0.6543, 0.1683, 0.7028, 0.1504, 0.5725, 0.2886, 0.5956, 0.4016, 0.5956, 0.4016, 0.5725, 0.2886, 0.9347, 0.2794, 0.8738, 0.2659, 0.8738, 0.2659, 0.9347, 0.2794, 0.5852, 0.2808, 0.5725, 0.2886, 0.5725, 0.2886, 0.5852, 0.2808, 0.7455, 0.1474, 0.7028, 0.1504, 0.7028, 0.1504, 0.7455, 0.1474, 0.8738, 0.2659, 0.779, 0.2485, 0.779, 0.2485, 0.8738, 0.2659, 0.7064, 0.2545, 0.5852, 0.2808, 0.5852, 0.2808, 0.7064, 0.2545, 0.7464, 0.2092, 0.8442, 0.1993, 0.8442, 0.1993, 0.7464, 0.2092, 0.9097, 0.4084, 0.9347, 0.2794, 0.9347, 0.2794, 0.9097, 0.4084, 0.7295, 0.2686, 0.7064, 0.2545, 0.7064, 0.2545, 0.7295, 0.2686, 0.8292, 0.1651, 0.7824, 0.1474, 0.7824, 0.1474, 0.8292, 0.1651, 0.7786, 0.4074, 0.9097, 0.4084, 0.9097, 0.4084, 0.7786, 0.4074, 0.7682, 0.2697, 0.7561, 0.32, 0.7561, 0.32, 0.7682, 0.2697, 0.7028, 0.1504, 0.6543, 0.1683, 0.6543, 0.1683, 0.7028, 0.1504, 0.7296, 0.3799, 0.7425, 0.3201, 0.7425, 0.3201, 0.7296, 0.3799, 0.5956, 0.4016, 0.7049, 0.3963, 0.7049, 0.3963, 0.5956, 0.4016, 0.7464, 0.2092, 0.8442, 0.1993, 0.8442, 0.1993, 0.7464, 0.2092, 0.9347, 0.2794, 0.8738, 0.2659, 0.8738, 0.2659, 0.9347, 0.2794, 0.5725, 0.2886, 0.5956, 0.4016, 0.5956, 0.4016, 0.5725, 0.2886, 0.8292, 0.1651, 0.7824, 0.1474, 0.7824, 0.1474, 0.8292, 0.1651, 0.5852, 0.2808, 0.5725, 0.2886, 0.5725, 0.2886, 0.5852, 0.2808, 0.8738, 0.2659, 0.779, 0.2485, 0.779, 0.2485, 0.8738, 0.2659, 0.9097, 0.4084, 0.9347, 0.2794, 0.9347, 0.2794, 0.9097, 0.4084, 0.8442, 0.1993, 0.8292, 0.1651, 0.8292, 0.1651, 0.8442, 0.1993, 0.7064, 0.2545, 0.5852, 0.2808, 0.5852, 0.2808, 0.7064, 0.2545, 0.7824, 0.1474, 0.7455, 0.1474, 0.7455, 0.1474, 0.7824, 0.1474, 0.7786, 0.4074, 0.9097, 0.4084, 0.9097, 0.4084, 0.7786, 0.4074, 0.7295, 0.2686, 0.7064, 0.2545, 0.7064, 0.2545, 0.7295, 0.2686, 0.6417, 0.204, 0.7464, 0.2092, 0.7464, 0.2092, 0.6417, 0.204, 0.7645, 0.3786, 0.7786, 0.4074, 0.7786, 0.4074, 0.7645, 0.3786, 0.7425, 0.3201, 0.7295, 0.2686, 0.7295, 0.2686, 0.7425, 0.3201, 0.6543, 0.1683, 0.6417, 0.204, 0.6417, 0.204, 0.6543, 0.1683, 0.7561, 0.32, 0.7645, 0.3786, 0.7645, 0.3786, 0.7561, 0.32, 0.7296, 0.3799, 0.7425, 0.3201, 0.7425, 0.3201, 0.7296, 0.3799, 0.7028, 0.1504, 0.6543, 0.1683, 0.6543, 0.1683, 0.7028, 0.1504, 0.7682, 0.2697, 0.7561, 0.32, 0.7561, 0.32, 0.7682, 0.2697, 0.779, 0.2485, 0.7682, 0.2697, 0.7682, 0.2697, 0.779, 0.2485, 0.7455, 0.1474, 0.7028, 0.1504, 0.7028, 0.1504, 0.7455, 0.1474, 0.7049, 0.3963, 0.7296, 0.3799, 0.7296, 0.3799, 0.7049, 0.3963, 0.7049, 0.3963, 0.7296, 0.3799, 0.7296, 0.3799, 0.7049, 0.3963, 0.7455, 0.1474, 0.7028, 0.1504, 0.7028, 0.1504, 0.7455, 0.1474, 0.779, 0.2485, 0.7682, 0.2697, 0.7682, 0.2697, 0.779, 0.2485, 0.5956, 0.4016, 0.7049, 0.3963, 0.7049, 0.3963, 0.5956, 0.4016, 0.7464, 0.2092, 0.8442, 0.1993, 0.8442, 0.1993, 0.7464, 0.2092, 0.9347, 0.2794, 0.8738, 0.2659, 0.8738, 0.2659, 0.9347, 0.2794, 0.5725, 0.2886, 0.5956, 0.4016, 0.5956, 0.4016, 0.5725, 0.2886, 0.8292, 0.1651, 0.7824, 0.1474, 0.7824, 0.1474, 0.8292, 0.1651, 0.5852, 0.2808, 0.5725, 0.2886, 0.5725, 0.2886, 0.5852, 0.2808, 0.8738, 0.2659, 0.779, 0.2485, 0.779, 0.2485, 0.8738, 0.2659, 0.9097, 0.4084, 0.9347, 0.2794, 0.9347, 0.2794, 0.9097, 0.4084, 0.8442, 0.1993, 0.8292, 0.1651, 0.8292, 0.1651, 0.8442, 0.1993, 0.7064, 0.2545, 0.5852, 0.2808, 0.5852, 0.2808, 0.7064, 0.2545, 0.7824, 0.1474, 0.7455, 0.1474, 0.7455, 0.1474, 0.7824, 0.1474, 0.7786, 0.4074, 0.9097, 0.4084, 0.9097, 0.4084, 0.7786, 0.4074, 0.7295, 0.2686, 0.7064, 0.2545, 0.7064, 0.2545, 0.7295, 0.2686, 0.6417, 0.204, 0.7464, 0.2092, 0.7464, 0.2092, 0.6417, 0.204, 0.7645, 0.3786, 0.7786, 0.4074, 0.7786, 0.4074, 0.7645, 0.3786, 0.7425, 0.3201, 0.7295, 0.2686, 0.7295, 0.2686, 0.7425, 0.3201, 0.6543, 0.1683, 0.6417, 0.204, 0.6417, 0.204, 0.6543, 0.1683, 0.7561, 0.32, 0.7645, 0.3786, 0.7645, 0.3786, 0.7561, 0.32, 0.8211, 0.1669, 0.7805, 0.1508, 0.7805, 0.1508, 0.8211, 0.1669, 0.5824, 0.2963, 0.6061, 0.3901, 0.6061, 0.3901, 0.5824, 0.2963, 0.9195, 0.288, 0.8697, 0.2703, 0.8697, 0.2703, 0.9195, 0.288, 0.5956, 0.4016, 0.7049, 0.3963, 0.7049, 0.3963, 0.5956, 0.4016, 0.7464, 0.2092, 0.8442, 0.1993, 0.8442, 0.1993, 0.7464, 0.2092, 0.9347, 0.2794, 0.8738, 0.2659, 0.8738, 0.2659, 0.9347, 0.2794, 0.5725, 0.2886, 0.5956, 0.4016, 0.5956, 0.4016, 0.5725, 0.2886, 0.8292, 0.1651, 0.7824, 0.1474, 0.7824, 0.1474, 0.8292, 0.1651, 0.5852, 0.2808, 0.5725, 0.2886, 0.5725, 0.2886, 0.5852, 0.2808, 0.8738, 0.2659, 0.779, 0.2485, 0.779, 0.2485, 0.8738, 0.2659, 0.9097, 0.4084, 0.9347, 0.2794, 0.9347, 0.2794, 0.9097, 0.4084, 0.8442, 0.1993, 0.8292, 0.1651, 0.8292, 0.1651, 0.8442, 0.1993, 0.7064, 0.2545, 0.5852, 0.2808, 0.5852, 0.2808, 0.7064, 0.2545, 0.7824, 0.1474, 0.7455, 0.1474, 0.7455, 0.1474, 0.7824, 0.1474, 0.7786, 0.4074, 0.9097, 0.4084, 0.9097, 0.4084, 0.7786, 0.4074, 0.7295, 0.2686, 0.7064, 0.2545, 0.7064, 0.2545, 0.7295, 0.2686, 0.6417, 0.204, 0.7464, 0.2092, 0.7464, 0.2092, 0.6417, 0.204, 0.7645, 0.3786, 0.7786, 0.4074, 0.7786, 0.4074, 0.7645, 0.3786, 0.7425, 0.3201, 0.7295, 0.2686, 0.7295, 0.2686, 0.7425, 0.3201, 0.6543, 0.1683, 0.6417, 0.204, 0.6417, 0.204, 0.6543, 0.1683, 0.7561, 0.32, 0.7645, 0.3786, 0.7645, 0.3786, 0.7561, 0.32, 0.7296, 0.3799, 0.7425, 0.3201, 0.7425, 0.3201, 0.7296, 0.3799, 0.7028, 0.1504, 0.6543, 0.1683, 0.6543, 0.1683, 0.7028, 0.1504, 0.7682, 0.2697, 0.7561, 0.32, 0.7561, 0.32, 0.7682, 0.2697, 0.5824, 0.2963, 0.5973, 0.2833, 0.5852, 0.2808, 0.5725, 0.2886, 0.5973, 0.2833, 0.6978, 0.2625, 0.7064, 0.2545, 0.5852, 0.2808, 0.6978, 0.2625, 0.7236, 0.2756, 0.7295, 0.2686, 0.7064, 0.2545, 0.7236, 0.2756, 0.7351, 0.3211, 0.7425, 0.3201, 0.7295, 0.2686, 0.7351, 0.3211, 0.7235, 0.3729, 0.7296, 0.3799, 0.7425, 0.3201, 0.7235, 0.3729, 0.6974, 0.3899, 0.7049, 0.3963, 0.7296, 0.3799, 0.6974, 0.3899, 0.6027, 0.3938, 0.5956, 0.4016, 0.7049, 0.3963, 0.6061, 0.3901, 0.5824, 0.2963, 0.5725, 0.2886, 0.5956, 0.4016, 0.9195, 0.288, 0.897, 0.3957, 0.9097, 0.4084, 0.9347, 0.2794, 0.897, 0.3957, 0.7889, 0.3989, 0.7786, 0.4074, 0.9097, 0.4084, 0.7889, 0.3989, 0.7699, 0.3727, 0.7645, 0.3786, 0.7786, 0.4074, 0.7699, 0.3727, 0.7625, 0.3209, 0.7561, 0.32, 0.7645, 0.3786, 0.7625, 0.3209, 0.7726, 0.2758, 0.7682, 0.2697, 0.7561, 0.32, 0.7726, 0.2758, 0.7876, 0.2569, 0.779, 0.2485, 0.7682, 0.2697, 0.8697, 0.2703, 0.9195, 0.288, 0.9347, 0.2794, 0.8738, 0.2659, 0.7876, 0.2569, 0.8697, 0.2703, 0.8738, 0.2659, 0.779, 0.2485, 0.7449, 0.1499, 0.7805, 0.1508, 0.7824, 0.1474, 0.7455, 0.1474, 0.7457, 0.205, 0.6576, 0.1995, 0.6417, 0.204, 0.7464, 0.2092, 0.6576, 0.1995, 0.6629, 0.17, 0.6543, 0.1683, 0.6417, 0.204, 0.6629, 0.17, 0.7051, 0.1533, 0.7028, 0.1504, 0.6543, 0.1683, 0.7051, 0.1533, 0.7449, 0.1499, 0.7455, 0.1474, 0.7028, 0.1504, 0.8286, 0.1956, 0.7457, 0.205, 0.7464, 0.2092, 0.8442, 0.1993, 0.7805, 0.1508, 0.8211, 0.1669, 0.8292, 0.1651, 0.7824, 0.1474, 0.8211, 0.1669, 0.8286, 0.1956, 0.8442, 0.1993, 0.8292, 0.1651, 0.7457, 0.205, 0.8286, 0.1956, 0.8286, 0.1956, 0.7457, 0.205, 0.7876, 0.2569, 0.7726, 0.2758, 0.7726, 0.2758, 0.7876, 0.2569, 0.7449, 0.1499, 0.7051, 0.1533, 0.7051, 0.1533, 0.7449, 0.1499, 0.6974, 0.3899, 0.7235, 0.3729, 0.7235, 0.3729, 0.6974, 0.3899, 0.7726, 0.2758, 0.7625, 0.3209, 0.7625, 0.3209, 0.7726, 0.2758, 0.7889, 0.3989, 0.897, 0.3957, 0.7625, 0.3209, 0.7699, 0.3727, 0.7351, 0.3211, 0.6086, 0.3901, 0.6974, 0.3899, 0.7235, 0.3729, 0.8286, 0.1956, 0.8211, 0.1669, 0.7051, 0.1533, 0.6629, 0.17, 0.7051, 0.1533, 0.8211, 0.1669, 0.7805, 0.1508, 0.7449, 0.1499, 0.6629, 0.17, 0.6576, 0.1995, 0.7457, 0.205, 0.8286, 0.1956, 0.7726, 0.2758, 0.9195, 0.288, 0.8697, 0.2703, 0.7876, 0.2569, 0.7625, 0.3209, 0.897, 0.3957, 0.9195, 0.288, 0.7726, 0.2758, 0.5824, 0.2963, 0.7236, 0.2756, 0.6978, 0.2625, 0.5973, 0.2833, 0.6086, 0.3901, 0.7351, 0.3211, 0.7236, 0.2756, 0.5824, 0.2963, 0.5973, 0.2833, 0.5824, 0.2963, 0.5824, 0.2963, 0.5973, 0.2833, 0.8697, 0.2703, 0.7876, 0.2569, 0.7876, 0.2569, 0.8697, 0.2703, 0.897, 0.3957, 0.9195, 0.288, 0.9195, 0.288, 0.897, 0.3957, 0.8286, 0.1956, 0.8211, 0.1669, 0.8211, 0.1669, 0.8286, 0.1956, 0.6978, 0.2625, 0.5973, 0.2833, 0.5973, 0.2833, 0.6978, 0.2625, 0.6086, 0.3901, 0.6974, 0.3899, 0.6974, 0.3899, 0.6086, 0.3901, 0.7805, 0.1508, 0.7449, 0.1499, 0.7449, 0.1499, 0.7805, 0.1508, 0.7889, 0.3989, 0.897, 0.3957, 0.897, 0.3957, 0.7889, 0.3989, 0.7236, 0.2756, 0.6978, 0.2625, 0.6978, 0.2625, 0.7236, 0.2756, 0.6576, 0.1995, 0.7457, 0.205, 0.7457, 0.205, 0.6576, 0.1995, 0.7699, 0.3727, 0.7889, 0.3989, 0.7889, 0.3989, 0.7699, 0.3727, 0.7351, 0.3211, 0.7236, 0.2756, 0.7236, 0.2756, 0.7351, 0.3211, 0.6629, 0.17, 0.6576, 0.1995, 0.6576, 0.1995, 0.6629, 0.17, 0.7625, 0.3209, 0.7699, 0.3727, 0.7699, 0.3727, 0.7625, 0.3209, 0.7235, 0.3729, 0.7351, 0.3211, 0.7351, 0.3211, 0.7235, 0.3729, 0.7051, 0.1533, 0.6629, 0.17, 0.6629, 0.17, 0.7051, 0.1533])
me_cylinder.use_remesh_fix_poles = True
me_cylinder.use_remesh_preserve_attributes = False
me_cylinder.update()
me_cylinder.normals_split_custom_set([tuple(v) for v in zip(*[iter([0.1366, 0.9906, 0.0, 0.1366, 0.9906, 0.0, 0.1366, 0.9906, 0.0, 0.1366, 0.9906, 0.0, 0.3497, 0.9368, 0.0, 0.3497, 0.9368, 0.0, 0.3497, 0.9368, 0.0, 0.3497, 0.9368, 0.0, 0.6356, 0.7708, 0.04305, 0.6356, 0.7708, 0.04305, 0.6356, 0.7708, 0.04305, 0.6356, 0.7708, 0.04305, 0.9804, 0.1015, 0.169, 0.9804, 0.1015, 0.169, 0.9804, 0.1015, 0.169, 0.9804, 0.1015, 0.169, 0.9515, -0.2726, 0.1428, 0.9515, -0.2726, 0.1428, 0.9515, -0.2726, 0.1428, 0.9515, -0.2726, 0.1428, 0.6919, -0.7213, 0.02961, 0.6919, -0.7213, 0.02961, 0.6919, -0.7213, 0.02961, 0.6919, -0.7213, 0.02961, 0.5556, -0.8315, 0.0, 0.5556, -0.8315, 0.0, 0.5556, -0.8315, 0.0, 0.5556, -0.8315, 0.0, 0.1351, -0.9908, 0.003736, 0.1351, -0.9908, 0.003736, 0.1351, -0.9908, 0.003736, 0.1351, -0.9908, 0.003736, -0.1351, -0.9908, 0.003736, -0.1351, -0.9908, 0.003736, -0.1351, -0.9908, 0.003736, -0.1351, -0.9908, 0.003736, -0.5556, -0.8315, 0.0, -0.5556, -0.8315, 0.0, -0.5556, -0.8315, 0.0, -0.5556, -0.8315, 0.0, -0.6919, -0.7213, 0.02961, -0.6919, -0.7213, 0.02961, -0.6919, -0.7213, 0.02961, -0.6919, -0.7213, 0.02961, -0.9515, -0.2726, 0.1428, -0.9515, -0.2726, 0.1428, -0.9515, -0.2726, 0.1428, -0.9515, -0.2726, 0.1428, -0.9804, 0.1015, 0.169, -0.9804, 0.1015, 0.169, -0.9804, 0.1015, 0.169, -0.9804, 0.1015, 0.169, -0.6356, 0.7708, 0.04305, -0.6356, 0.7708, 0.04305, -0.6356, 0.7708, 0.04305, -0.6356, 0.7708, 0.04305, 0.2832, 0.9416, 0.182, 0.2832, 0.9416, 0.182, 0.2832, 0.9416, 0.182, 0.2832, 0.9416, 0.182, -0.3497, 0.9368, 0.0, -0.3497, 0.9368, 0.0, -0.3497, 0.9368, 0.0, -0.3497, 0.9368, 0.0, -0.1366, 0.9906, 0.0, -0.1366, 0.9906, 0.0, -0.1366, 0.9906, 0.0, -0.1366, 0.9906, 0.0, -9.792e-08, 0.0, -1.0, -9.792e-08, 0.0, -1.0, -9.792e-08, 0.0, -1.0, -9.792e-08, 0.0, -1.0, -0.8721, -0.3612, 0.33, -0.8721, -0.3612, 0.33, -0.8721, -0.3612, 0.33, -0.8721, -0.3612, 0.33, 0.9515, 0.03622, 0.3054, 0.9515, 0.03622, 0.3054, 0.9515, 0.03622, 0.3054, 0.9515, 0.03622, 0.3054, 0.2601, -0.9258, 0.2744, 0.2601, -0.9258, 0.2744, 0.2601, -0.9258, 0.2744, 0.2601, -0.9258, 0.2744, 0.6005, 0.619, 0.5062, 0.6005, 0.619, 0.5062, 0.6005, 0.619, 0.5062, 0.6005, 0.619, 0.5062, -0.2601, -0.9258, 0.2744, -0.2601, -0.9258, 0.2744, -0.2601, -0.9258, 0.2744, -0.2601, -0.9258, 0.2744, -0.2832, 0.9416, 0.182, -0.2832, 0.9416, 0.182, -0.2832, 0.9416, 0.182, -0.2832, 0.9416, 0.182, -0.5253, -0.7219, 0.4504, -0.5253, -0.7219, 0.4504, -0.5253, -0.7219, 0.4504, -0.5253, -0.7219, 0.4504, 0.5253, -0.7219, 0.4504, 0.5253, -0.7219, 0.4504, 0.5253, -0.7219, 0.4504, 0.5253, -0.7219, 0.4504, -0.9515, 0.03622, 0.3054, -0.9515, 0.03622, 0.3054, -0.9515, 0.03622, 0.3054, -0.9515, 0.03622, 0.3054, -0.6005, 0.619, 0.5062, -0.6005, 0.619, 0.5062, -0.6005, 0.619, 0.5062, -0.6005, 0.619, 0.5062, 0.8721, -0.3612, 0.33, 0.8721, -0.3612, 0.33, 0.8721, -0.3612, 0.33, 0.8721, -0.3612, 0.33, -0.1366, 0.9906, 0.0, -0.1366, 0.9906, 0.0, -0.1366, 0.9906, 0.0, -0.1366, 0.9906, 0.0, -3.251e-07, 0.0, -1.0, -3.251e-07, 0.0, -1.0, -3.251e-07, 0.0, -1.0, -3.251e-07, 0.0, -1.0, -0.0008248, 0.001991, -1.0, -0.0008248, 0.001991, -1.0, -0.0008248, 0.001991, -1.0, -0.0008248, 0.001991, -1.0, -0.4678, 0.8839, 0.0, -0.4678, 0.8839, 0.0, -0.4678, 0.8839, 0.0, -0.4678, 0.8839, 0.0, -4.409e-05, -0.0007606, -1.0, -4.409e-05, -0.0007606, -1.0, -4.409e-05, -0.0007606, -1.0, -4.409e-05, -0.0007606, -1.0, 6.501e-07, 0.0, -1.0, 6.501e-07, 0.0, -1.0, 6.501e-07, 0.0, -1.0, 6.501e-07, 0.0, -1.0, -5.626e-07, 0.0, -1.0, -5.626e-07, 0.0, -1.0, -5.626e-07, 0.0, -1.0, -5.626e-07, 0.0, -1.0, 9.792e-08, 0.0, -1.0, 9.792e-08, 0.0, -1.0, 9.792e-08, 0.0, -1.0, 9.792e-08, 0.0, -1.0, -0.001569, -0.006472, -1.0, -0.001569, -0.006472, -1.0, -0.001569, -0.006472, -1.0, -0.001569, -0.006472, -1.0, 0.0008248, 0.001991, -1.0, 0.0008248, 0.001991, -1.0, 0.0008248, 0.001991, -1.0, 0.0008248, 0.001991, -1.0, -4.701e-07, 0.0, -1.0, -4.701e-07, 0.0, -1.0, -4.701e-07, 0.0, -1.0, -4.701e-07, 0.0, -1.0, 5.626e-07, 0.0, -1.0, 5.626e-07, 0.0, -1.0, 5.626e-07, 0.0, -1.0, 5.626e-07, 0.0, -1.0, -0.3497, 0.9368, 0.0, -0.3497, 0.9368, 0.0, -0.3497, 0.9368, 0.0, -0.3497, 0.9368, 0.0, -0.5363, 0.7875, -0.3036, -0.5363, 0.7875, -0.3036, -0.5363, 0.7875, -0.3036, -0.5363, 0.7875, -0.3036, -0.6219, 0.1414, -0.7702, -0.6219, 0.1414, -0.7702, -0.6219, 0.1414, -0.7702, -0.6219, 0.1414, -0.7702, -0.6286, -0.0885, -0.7727, -0.6286, -0.0885, -0.7727, -0.6286, -0.0885, -0.7727, -0.6286, -0.0885, -0.7727, -0.6689, -0.7108, -0.2176, -0.6689, -0.7108, -0.2176, -0.6689, -0.7108, -0.2176, -0.6689, -0.7108, -0.2176, -0.5556, -0.8315, 0.0, -0.5556, -0.8315, 0.0, -0.5556, -0.8315, 0.0, -0.5556, -0.8315, 0.0, -0.1917, -0.9814, 0.003701, -0.1917, -0.9814, 0.003701, -0.1917, -0.9814, 0.003701, -0.1917, -0.9814, 0.003701, 0.1917, -0.9814, 0.003701, 0.1917, -0.9814, 0.003701, 0.1917, -0.9814, 0.003701, 0.1917, -0.9814, 0.003701, 0.5556, -0.8315, 0.0, 0.5556, -0.8315, 0.0, 0.5556, -0.8315, 0.0, 0.5556, -0.8315, 0.0, 0.6689, -0.7108, -0.2176, 0.6689, -0.7108, -0.2176, 0.6689, -0.7108, -0.2176, 0.6689, -0.7108, -0.2176, 0.6286, -0.0885, -0.7727, 0.6286, -0.0885, -0.7727, 0.6286, -0.0885, -0.7727, 0.6286, -0.0885, -0.7727, 0.6219, 0.1414, -0.7702, 0.6219, 0.1414, -0.7702, 0.6219, 0.1414, -0.7702, 0.6219, 0.1414, -0.7702, 0.5363, 0.7875, -0.3036, 0.5363, 0.7875, -0.3036, 0.5363, 0.7875, -0.3036, 0.5363, 0.7875, -0.3036, 0.3497, 0.9368, 0.0, 0.3497, 0.9368, 0.0, 0.3497, 0.9368, 0.0, 0.3497, 0.9368, 0.0, 0.1366, 0.9906, 0.0, 0.1366, 0.9906, 0.0, 0.1366, 0.9906, 0.0, 0.1366, 0.9906, 0.0, -0.1366, 0.9906, 0.0, -0.1366, 0.9906, 0.0, -0.1366, 0.9906, 0.0, -0.1366, 0.9906, 0.0, -0.3497, 0.9368, 0.0, -0.3497, 0.9368, 0.0, -0.3497, 0.9368, 0.0, -0.3497, 0.9368, 0.0, -0.4477, 0.8941, 0.01198, -0.4477, 0.8941, 0.01198, -0.4477, 0.8941, 0.01198, -0.4477, 0.8941, 0.01198, -0.1802, -0.2106, -0.9608, -0.1802, -0.2106, -0.9608, -0.1802, -0.2106, -0.9608, -0.1802, -0.2106, -0.9608, -0.3584, -0.8765, 0.3214, -0.3584, -0.8765, 0.3214, -0.3584, -0.8765, 0.3214, -0.3584, -0.8765, 0.3214, -0.6163, -0.7875, -0.0007898, -0.6163, -0.7875, -0.0007898, -0.6163, -0.7875, -0.0007898, -0.6163, -0.7875, -0.0007898, -0.5556, -0.8315, 0.0, -0.5556, -0.8315, 0.0, -0.5556, -0.8315, 0.0, -0.5556, -0.8315, 0.0, -0.1752, -0.9845, 0.003713, -0.1752, -0.9845, 0.003713, -0.1752, -0.9845, 0.003713, -0.1752, -0.9845, 0.003713, 0.1752, -0.9845, 0.003713, 0.1752, -0.9845, 0.003713, 0.1752, -0.9845, 0.003713, 0.1752, -0.9845, 0.003713, 0.5556, -0.8315, 0.0, 0.5556, -0.8315, 0.0, 0.5556, -0.8315, 0.0, 0.5556, -0.8315, 0.0, 0.6163, -0.7875, -0.0007898, 0.6163, -0.7875, -0.0007898, 0.6163, -0.7875, -0.0007898, 0.6163, -0.7875, -0.0007898, 0.3584, -0.8765, 0.3214, 0.3584, -0.8765, 0.3214, 0.3584, -0.8765, 0.3214, 0.3584, -0.8765, 0.3214, 0.1802, -0.2106, -0.9608, 0.1802, -0.2106, -0.9608, 0.1802, -0.2106, -0.9608, 0.1802, -0.2106, -0.9608, 0.4477, 0.8941, 0.01198, 0.4477, 0.8941, 0.01198, 0.4477, 0.8941, 0.01198, 0.4477, 0.8941, 0.01198, 0.3497, 0.9368, 0.0, 0.3497, 0.9368, 0.0, 0.3497, 0.9368, 0.0, 0.3497, 0.9368, 0.0, 0.1366, 0.9906, 0.0, 0.1366, 0.9906, 0.0, 0.1366, 0.9906, 0.0, 0.1366, 0.9906, 0.0, 0.03203, 0.9995, 0.003493, 0.03203, 0.9995, 0.003493, 0.03203, 0.9995, 0.003493, 0.03203, 0.9995, 0.003493, -0.9943, -0.1061, 0.003147, -0.9943, -0.1061, 0.003147, -0.9943, -0.1061, 0.003147, -0.9943, -0.1061, 0.003147, 0.04058, 0.9992, -0.001092, 0.04058, 0.9992, -0.001092, 0.04058, 0.9992, -0.001092, 0.04058, 0.9992, -0.001092, -0.09879, -0.9951, -0.005776, -0.09879, -0.9951, -0.005776, -0.09879, -0.9951, -0.005776, -0.09879, -0.9951, -0.005776, -0.344, 0.007707, -0.9389, -0.344, 0.007707, -0.9389, -0.344, 0.007707, -0.9389, -0.344, 0.007707, -0.9389, -0.6569, -0.5721, 0.4911, -0.6569, -0.5721, 0.4911, -0.6569, -0.5721, 0.4911, -0.6569, -0.5721, 0.4911, 0.9943, -0.1061, 0.003147, 0.9943, -0.1061, 0.003147, 0.9943, -0.1061, 0.003147, 0.9943, -0.1061, 0.003147, 0.6756, -0.2964, -0.6751, 0.6756, -0.2964, -0.6751, 0.6756, -0.2964, -0.6751, 0.6756, -0.2964, -0.6751, 0.6569, -0.5721, 0.4911, 0.6569, -0.5721, 0.4911, 0.6569, -0.5721, 0.4911, 0.6569, -0.5721, 0.4911, 0.09879, -0.9951, -0.005776, 0.09879, -0.9951, -0.005776, 0.09879, -0.9951, -0.005776, 0.09879, -0.9951, -0.005776, 0.344, 0.007707, -0.9389, 0.344, 0.007707, -0.9389, 0.344, 0.007707, -0.9389, 0.344, 0.007707, -0.9389, -0.04058, 0.9992, -0.001092, -0.04058, 0.9992, -0.001092, -0.04058, 0.9992, -0.001092, -0.04058, 0.9992, -0.001092, -0.9679, -0.1011, 0.2299, -0.9679, -0.1011, 0.2299, -0.9679, -0.1011, 0.2299, -0.9679, -0.1011, 0.2299, 0.9679, -0.1011, 0.2299, 0.9679, -0.1011, 0.2299, 0.9679, -0.1011, 0.2299, 0.9679, -0.1011, 0.2299, -0.001917, -1.0, 0.005687, -0.001917, -1.0, 0.005687, -0.001917, -1.0, 0.005687, -0.001917, -1.0, 0.005687, 0.001917, -1.0, 0.005687, 0.001917, -1.0, 0.005687, 0.001917, -1.0, 0.005687, 0.001917, -1.0, 0.005687, -0.03203, 0.9995, 0.003493, -0.03203, 0.9995, 0.003493, -0.03203, 0.9995, 0.003493, -0.03203, 0.9995, 0.003493, 0.4744, -0.7276, 0.4955, 0.4744, -0.7276, 0.4955, 0.4744, -0.7276, 0.4955, 0.4744, -0.7276, 0.4955, -0.6756, -0.2964, -0.6751, -0.6756, -0.2964, -0.6751, -0.6756, -0.2964, -0.6751, -0.6756, -0.2964, -0.6751, -0.4744, -0.7276, 0.4955, -0.4744, -0.7276, 0.4955, -0.4744, -0.7276, 0.4955, -0.4744, -0.7276, 0.4955, 0.0, 0.0, -1.0, 0.0198, -0.00392, -0.9998, 0.0, 0.0, -1.0, 0.0, 0.0, -1.0, 0.0, 0.0, -1.0, 0.0, 0.0, -1.0, 0.0, 0.0, -1.0, 0.0, 0.0, -1.0, 0.0, 0.0, -1.0, 0.0, 0.0, -1.0, 0.0, 0.0, -1.0, 0.0, 0.0, -1.0, -0.006834, 0.03172, -0.9995, -0.005906, 0.03171, -0.9995, 0.003353, -0.001761, -1.0, 0.003304, -0.001751, -1.0, -0.00177, -0.008298, -1.0, -0.003138, -0.001048, -1.0, 0.002997, 0.001711, -1.0, -0.002036, -0.008138, -1.0, 0.8947, 0.4466, -0.0003407, 0.8947, 0.4468, -0.0005737, 0.8941, 0.4479, -0.0006366, 0.8946, 0.4468, 0.000859, 6.547e-07, 0.0, -1.0, 6.547e-07, 0.0, -1.0, 6.547e-07, 0.0, -1.0, 6.547e-07, 0.0, -1.0, 0.001079, 0.003279, -1.0, 0.0003272, 0.003436, -1.0, -0.0001572, 0.003448, -1.0, 0.002886, -0.007979, -1.0, -2.192e-08, 0.0, -1.0, -2.192e-08, 0.0, -1.0, -2.192e-08, 0.0, -1.0, -2.192e-08, 0.0, -1.0, -0.008197, 0.001787, -1.0, -0.001549, 0.003085, -1.0, 0.00345, 7.661e-05, -1.0, -0.002407, -0.008037, -1.0, -0.00754, 0.003679, -1.0, -0.001444, 0.003135, -1.0, -0.000146, 0.003448, -1.0, -0.001352, -0.00828, -1.0, -0.06324, 0.03419, -0.9974, 0.02224, -0.0195, -0.9996, 0.006749, -0.02776, -0.9996, -0.05791, 0.0277, -0.9979, -0.002479, 0.0005237, -1.0, -0.002479, 0.0005237, -1.0, -0.002479, 0.0005237, -1.0, -0.002479, 0.0005237, -1.0, -0.02896, -0.01938, -0.9994, -1.637e-07, 0.0, -1.0, -1.637e-07, 0.0, -1.0, 0.01646, 0.01167, -0.9998, 1.641e-06, 0.0, -1.0, 1.641e-06, 0.0, -1.0, 1.641e-06, 0.0, -1.0, 1.641e-06, 0.0, -1.0, 3.091e-07, 0.0, -1.0, 3.091e-07, 0.0, -1.0, 3.091e-07, 0.0, -1.0, 3.091e-07, 0.0, -1.0, 0.0, 0.0, -1.0, 0.0, 0.0, -1.0, -0.0002701, -0.03484, -0.9994, 0.0, 0.0, -1.0, -0.03284, -0.01165, -0.9994, 5.373e-07, 0.0, -1.0, 5.373e-07, 0.0, -1.0, -0.01178, -0.03279, -0.9994, 0.0, 0.0, -1.0, 0.0, 0.0, -1.0, 0.0, 0.0, -1.0, 0.0, 0.0, -1.0, 0.0, 0.0, -1.0, 0.0, 0.0, -1.0, 0.0, 0.0, -1.0, 0.0, 0.0, -1.0, 0.6165, 0.6025, -0.5069, 0.6165, 0.6025, -0.5069, 0.6165, 0.6025, -0.5069, 0.6165, 0.6025, -0.5069, 0.1394, 0.8739, -0.4657, 0.1394, 0.8739, -0.4657, 0.1394, 0.8739, -0.4657, 0.1394, 0.8739, -0.4657, -0.4018, 0.7997, -0.4462, -0.4018, 0.7997, -0.4462, -0.4018, 0.7997, -0.4462, -0.4018, 0.7997, -0.4462, -0.7258, 0.2124, -0.6543, -0.7258, 0.2124, -0.6543, -0.7258, 0.2124, -0.6543, -0.7258, 0.2124, -0.6543, -0.7123, -0.2102, -0.6697, -0.7123, -0.2102, -0.6697, -0.7123, -0.2102, -0.6697, -0.7123, -0.2102, -0.6697, -0.4021, -0.4784, -0.7807, -0.4021, -0.4784, -0.7807, -0.4021, -0.4784, -0.7807, -0.4021, -0.4784, -0.7807, 0.06144, -0.8016, -0.5947, 0.06144, -0.8016, -0.5947, 0.06144, -0.8016, -0.5947, 0.06144, -0.8016, -0.5947, 0.831, -0.1433, -0.5375, 0.831, -0.1433, -0.5375, 0.831, -0.1433, -0.5375, 0.831, -0.1433, -0.5375, -0.831, -0.1433, -0.5375, -0.831, -0.1433, -0.5375, -0.831, -0.1433, -0.5375, -0.831, -0.1433, -0.5375, -0.06144, -0.8016, -0.5947, -0.06144, -0.8016, -0.5947, -0.06144, -0.8016, -0.5947, -0.06144, -0.8016, -0.5947, 0.4021, -0.4784, -0.7807, 0.4021, -0.4784, -0.7807, 0.4021, -0.4784, -0.7807, 0.4021, -0.4784, -0.7807, 0.7123, -0.2102, -0.6697, 0.7123, -0.2102, -0.6697, 0.7123, -0.2102, -0.6697, 0.7123, -0.2102, -0.6697, 0.7147, 0.196, -0.6714, 0.7147, 0.196, -0.6714, 0.7147, 0.196, -0.6714, 0.7147, 0.196, -0.6714, 0.4001, 0.7995, -0.448, 0.4001, 0.7995, -0.448, 0.4001, 0.7995, -0.448, 0.4001, 0.7995, -0.448, -0.6165, 0.6025, -0.5069, -0.6165, 0.6025, -0.5069, -0.6165, 0.6025, -0.5069, -0.6165, 0.6025, -0.5069, -0.1394, 0.8739, -0.4657, -0.1394, 0.8739, -0.4657, -0.1394, 0.8739, -0.4657, -0.1394, 0.8739, -0.4657, 0.9312, -0.3646, -8.69e-08, 0.9312, -0.3646, -8.69e-08, 0.9312, -0.3646, -8.69e-08, 0.9312, -0.3646, -8.69e-08, 7.474e-05, -0.0007083, -1.0, 0.002645, 1.804e-05, -1.0, 0.002106, -0.001111, -1.0, 0.001575, -0.001429, -1.0, 0.0005393, -0.0008489, -1.0, 0.001133, -0.001334, -1.0, 1.012e-05, -0.001404, -1.0, 0.0005393, -0.0008489, -1.0, -0.0005039, 0.0008994, -1.0, -0.0004339, 0.0001692, -1.0, 7.559e-05, 0.0005247, -1.0, -0.0007256, -0.0002095, -1.0, 0.0003192, 0.002484, -1.0, 3.445e-05, 0.002662, -1.0, 0.0004968, 0.002769, -1.0, 0.000631, 0.002608, -1.0, 0.0001996, -0.003136, -1.0, 0.0001996, -0.003136, -1.0, 0.0001996, -0.003136, -1.0, 0.0001996, -0.003136, -1.0, 0.002599, -0.0008164, -1.0, 0.002599, -0.0008164, -1.0, 0.002599, -0.0008164, -1.0, 0.002599, -0.0008164, -1.0, -9.111e-05, 0.001595, -1.0, 0.001006, 0.0009335, -1.0, 0.0005511, -5.806e-06, -1.0, -0.0006592, 0.0008537, -1.0, 3.326e-05, 0.0004613, -1.0, 0.0008902, -0.0001865, -1.0, -0.0002193, -0.001372, -1.0, -0.0006688, 2.686e-06, -1.0, -0.0003743, 0.0005626, -1.0, 0.0007691, -0.0003917, -1.0, -0.0003514, -0.0008581, -1.0, -0.0007248, -0.0004833, -1.0, -0.2028, 0.7443, -0.6363, -0.2017, 0.7444, -0.6366, -0.2029, 0.7436, -0.6371, -0.2028, 0.7443, -0.6363, 0.3143, -0.7712, -0.5536, 0.3143, -0.7716, -0.553, 0.3149, -0.7711, -0.5533, 0.314, -0.7719, -0.5528, 0.5174, -0.06097, -0.8536, 0.5173, -0.06051, -0.8537, 0.5174, -0.06005, -0.8536, 0.5173, -0.06051, -0.8537, 0.3902, 0.3919, -0.8332, 0.3896, 0.3926, -0.8331, 0.39, 0.3927, -0.8329, 0.3901, 0.3924, -0.833, 0.2135, 0.7509, -0.6249, 0.2134, 0.7511, -0.6247, 0.2134, 0.7511, -0.6247, 0.2134, 0.7511, -0.6247, -0.2765, -0.7508, -0.5999, -0.2752, -0.7514, -0.5997, -0.2757, -0.752, -0.5987, -0.2769, -0.7513, -0.5991, -0.4561, 0.3996, -0.7952, -0.4549, 0.399, -0.7961, -0.4559, 0.3987, -0.7957, -0.4568, 0.3988, -0.7952, -0.5506, -0.07588, -0.8313, -0.5493, -0.0767, -0.8321, -0.5501, -0.07681, -0.8315, -0.5508, -0.07637, -0.8311, -0.4526, -0.8685, 0.2021, -0.4526, -0.8685, 0.2021, -0.4526, -0.8685, 0.2021, -0.4526, -0.8685, 0.2021, -0.3023, -0.8676, 0.3949, -0.3019, -0.8678, 0.3947, -0.302, -0.8675, 0.3953, -0.3023, -0.8676, 0.3949, 0.4629, 0.8746, 0.144, 0.4629, 0.8746, 0.144, 0.4629, 0.8746, 0.144, 0.4629, 0.8746, 0.144, 0.3302, -0.9439, 0.00075, 0.3304, -0.9439, 0.0, 0.3304, -0.9439, 0.0, 0.3311, -0.9436, 0.000181, 0.9293, 0.3694, -1.725e-07, 0.9293, 0.3694, -1.725e-07, 0.9293, 0.3694, -1.725e-07, 0.9293, 0.3694, -1.725e-07, -0.9293, 0.3694, 1.725e-07, -0.9293, 0.3694, 1.725e-07, -0.9293, 0.3694, 1.725e-07, -0.9293, 0.3694, 1.725e-07, -0.3299, 0.944, 0.000321, -0.3311, 0.9436, -0.0003609, -0.3307, 0.9437, 0.0008274, -0.3306, 0.9438, 0.0003981, 0.4678, 0.8839, 0.0, 0.4678, 0.8839, 0.0, 0.4678, 0.8839, 0.0, 0.4678, 0.8839, 0.0, -0.9312, -0.3646, 8.69e-08, -0.9312, -0.3646, 8.69e-08, -0.9312, -0.3646, 8.69e-08, -0.9312, -0.3646, 8.69e-08, -0.8944, 0.4472, 0.0, -0.8943, 0.4475, -0.0004775, -0.8946, 0.447, -0.0001872, -0.8944, 0.4472, 0.0, -0.2837, 0.9589, 0.0, -0.2837, 0.9589, 0.0, -0.2837, 0.9589, 0.0, -0.2837, 0.9589, 0.0, -0.4622, -0.8868, 4.675e-08, -0.4622, -0.8868, 4.675e-08, -0.4622, -0.8868, 4.675e-08, -0.4622, -0.8868, 4.675e-08, -0.8945, -0.447, -0.0004261, -0.8944, -0.4472, 0.0, -0.8943, -0.4475, 0.0002025, -0.8946, -0.4469, 0.0001538, -0.961, 0.2764, 0.0, -0.961, 0.2764, 0.0, -0.961, 0.2764, 0.0, -0.961, 0.2764, 0.0, 0.894, -0.4481, 0.0, 0.894, -0.4481, 0.0, 0.894, -0.4481, 0.0, 0.894, -0.4481, 0.0, -0.894, -0.4481, 0.0, -0.894, -0.4481, 0.0, -0.894, -0.4481, 0.0, -0.894, -0.4481, 0.0, -0.3304, -0.9439, 0.0, -0.3304, -0.9439, 0.0, -0.3301, -0.9439, 0.0004261, -0.3304, -0.9439, 0.0, 0.2761, -0.9611, 0.0, 0.2761, -0.9611, 0.0, 0.2761, -0.9611, 0.0, 0.2761, -0.9611, 0.0, -0.2761, -0.9611, 0.0, -0.2761, -0.9611, 0.0, -0.2761, -0.9611, 0.0, -0.2761, -0.9611, 0.0, 0.3307, 0.9437, -0.0008274, 0.33, 0.944, -0.0006874, 0.3296, 0.9441, 0.0004043, 0.3311, 0.9436, 0.0003609, 0.961, 0.2764, 0.0, 0.961, 0.2764, 0.0, 0.961, 0.2764, 0.0, 0.961, 0.2764, 0.0, 0.4622, -0.8868, -9.349e-08, 0.4622, -0.8868, -9.349e-08, 0.4622, -0.8868, -9.349e-08, 0.4622, -0.8868, -9.349e-08, 0.8941, -0.4478, 0.0005728, 0.894, -0.448, -0.000181, 0.8945, -0.447, -0.0009374, 0.8947, -0.4467, 0.0006453, 0.2837, 0.9589, 0.0, 0.2837, 0.9589, 0.0, 0.2837, 0.9589, 0.0, 0.2837, 0.9589, 0.0, -0.9312, -0.3646, -4.465e-07, -0.9312, -0.3646, -4.465e-07, -0.9312, -0.3646, -4.465e-07, -0.9312, -0.3646, -4.465e-07, -0.8932, -0.4498, 6.131e-07, -0.8932, -0.4498, 6.131e-07, -0.893, -0.45, 0.0002031, -0.8932, -0.4498, 6.131e-07, 0.9293, 0.3694, -6.446e-07, 0.9293, 0.3694, -6.446e-07, 0.9293, 0.3694, -6.446e-07, 0.9293, 0.3694, -6.446e-07, -0.2735, 0.9245, 0.2655, -0.2735, 0.9245, 0.2655, -0.2735, 0.9245, 0.2655, -0.2735, 0.9245, 0.2655, 0.3286, 0.9419, 0.0691, 0.3281, 0.9421, 0.06948, 0.3276, 0.9422, 0.07024, 0.329, 0.9417, 0.07033, 0.8171, -0.4095, 0.4059, 0.8171, -0.4095, 0.4059, 0.8171, -0.4095, 0.4059, 0.8171, -0.4095, 0.4059, -0.8883, 0.2555, 0.3816, -0.8883, 0.2555, 0.3816, -0.8883, 0.2555, 0.3816, -0.8883, 0.2555, 0.3816, 0.8425, -0.4239, 0.3325, 0.8426, -0.4242, 0.3319, 0.8433, -0.4234, 0.3311, 0.843, -0.4229, 0.3324, -0.8171, -0.4095, 0.4059, -0.8171, -0.4095, 0.4059, -0.8171, -0.4095, 0.4059, -0.8171, -0.4095, 0.4059, 0.2615, -0.9102, 0.321, 0.2615, -0.9102, 0.321, 0.2615, -0.9102, 0.321, 0.2615, -0.9102, 0.321, 0.8883, 0.2555, 0.3816, 0.8883, 0.2555, 0.3816, 0.8883, 0.2555, 0.3816, 0.8883, 0.2555, 0.3816, 0.8797, 0.441, 0.1777, 0.8796, 0.4412, 0.1777, 0.8792, 0.4422, 0.1775, 0.8794, 0.4414, 0.1786, -0.2615, -0.9102, 0.321, -0.2615, -0.9102, 0.321, -0.2615, -0.9102, 0.321, -0.2615, -0.9102, 0.321, 0.302, -0.8673, 0.3958, 0.3023, -0.8676, 0.3949, 0.3023, -0.8676, 0.3949, 0.3031, -0.8672, 0.3951, 0.2735, 0.9245, 0.2655, 0.2735, 0.9245, 0.2655, 0.2735, 0.9245, 0.2655, 0.2735, 0.9245, 0.2655, 0.4526, -0.8685, 0.2021, 0.4526, -0.8685, 0.2021, 0.4526, -0.8685, 0.2021, 0.4526, -0.8685, 0.2021, -0.3278, 0.9421, 0.07024, -0.329, 0.9418, 0.06955, -0.3285, 0.9418, 0.07062, -0.3282, 0.942, 0.06994, -0.4629, 0.8746, 0.144, -0.4629, 0.8746, 0.144, -0.4629, 0.8746, 0.144, -0.4629, 0.8746, 0.144, 0.9267, -0.3629, 0.09815, 0.9267, -0.3629, 0.09815, 0.9267, -0.3629, 0.09815, 0.9267, -0.3629, 0.09815, -0.8793, 0.4416, 0.1781, -0.8793, 0.4419, 0.1776, -0.8797, 0.4412, 0.1777, -0.8791, 0.4419, 0.1784, -0.9268, 0.3684, 0.07316, -0.9268, 0.3684, 0.07316, -0.9268, 0.3684, 0.07316, -0.9268, 0.3684, 0.07316, 0.9268, 0.3684, 0.07316, 0.9268, 0.3684, 0.07316, 0.9268, 0.3684, 0.07316, 0.9268, 0.3684, 0.07316, -0.843, -0.4234, 0.332, -0.843, -0.4234, 0.332, -0.843, -0.4234, 0.332, -0.843, -0.4234, 0.332, -0.9267, -0.3629, 0.09815, -0.9267, -0.3629, 0.09815, -0.9267, -0.3629, 0.09815, -0.9267, -0.3629, 0.09815, 0.0, 0.0, 1.0, 0.0, 0.0, 1.0, 0.0, 0.0, 1.0, 0.0, 0.0, 1.0, 0.0, 0.0, 1.0, 0.0, 0.0, 1.0, 0.9446, -0.3283, -4.371e-08, 0.0, 0.0, 1.0, 0.0, 0.0, 1.0, 0.0, 0.0, 1.0, 0.0, 0.0, 1.0, 0.0, 0.0, 1.0, 0.4678, 0.8839, -7.028e-07, 0.4678, 0.8839, -7.028e-07, 0.4678, 0.8839, -7.028e-07, 0.4678, 0.8839, -7.028e-07, -0.3283, -0.9446, 0.0, -0.328, -0.9447, -0.0001538, -0.3283, -0.9446, 0.0, -0.3283, -0.9446, 0.0, -0.4622, -0.8868, -3.494e-07, -0.4622, -0.8868, -3.494e-07, -0.4622, -0.8868, -3.494e-07, -0.4622, -0.8868, -3.494e-07, -0.2837, 0.9589, 0.0, -0.2837, 0.9589, 0.0, -0.2837, 0.9589, 0.0, -0.2837, 0.9589, 0.0, 0.3286, 0.9445, -0.0007835, 0.328, 0.9447, -0.0006012, 0.3276, 0.9448, 0.0003408, 0.3289, 0.9444, 0.0003211, 0.894, -0.4481, 8.267e-07, 0.894, -0.4481, 8.267e-07, 0.894, -0.4481, 8.267e-07, 0.894, -0.4481, 8.267e-07, -0.961, 0.2764, 8.514e-07, -0.961, 0.2764, 8.514e-07, -0.961, 0.2764, 8.514e-07, -0.961, 0.2764, 8.514e-07, 0.8929, -0.4502, 0.0004462, 0.8928, -0.4505, -0.0001804, 0.8932, -0.4496, -0.0008431, 0.8933, -0.4494, 0.0004308, -0.894, -0.4481, 8.267e-07, -0.894, -0.4481, 8.267e-07, -0.894, -0.4481, 8.267e-07, -0.894, -0.4481, 8.267e-07, 0.2761, -0.9611, 2.808e-07, 0.2761, -0.9611, 2.808e-07, 0.2761, -0.9611, 2.808e-07, 0.2761, -0.9611, 2.808e-07, 0.961, 0.2764, 8.514e-07, 0.961, 0.2764, 8.514e-07, 0.961, 0.2764, 8.514e-07, 0.961, 0.2764, 8.514e-07, 0.8933, 0.4494, -0.0002123, 0.8934, 0.4492, -0.0006447, 0.8929, 0.4503, -0.0005086, 0.8933, 0.4494, 0.0008167, -0.2761, -0.9611, 2.808e-07, -0.2761, -0.9611, 2.808e-07, -0.2761, -0.9611, 2.808e-07, -0.2761, -0.9611, 2.808e-07, 0.3281, -0.9446, 0.0008437, 0.3283, -0.9446, 0.0, 0.3283, -0.9446, 0.0, 0.3291, -0.9443, 0.000181, 0.2837, 0.9589, 0.0, 0.2837, 0.9589, 0.0, 0.2837, 0.9589, 0.0, 0.2837, 0.9589, 0.0, 0.4622, -0.8868, -3.494e-07, 0.4622, -0.8868, -3.494e-07, 0.4622, -0.8868, -3.494e-07, 0.4622, -0.8868, -3.494e-07, -0.3279, 0.9447, 0.0002675, -0.3289, 0.9444, -0.0003208, -0.3286, 0.9445, 0.0007839, -0.3285, 0.9445, 0.0003981, -0.4678, 0.8839, -7.028e-07, -0.4678, 0.8839, -7.028e-07, -0.4678, 0.8839, -7.028e-07, -0.4678, 0.8839, -7.028e-07, 0.9312, -0.3646, -4.465e-07, 0.9312, -0.3646, -4.465e-07, 0.9312, -0.3646, -4.465e-07, 0.9312, -0.3646, -4.465e-07, -0.8932, 0.4498, 6.131e-07, -0.8932, 0.4498, 6.131e-07, -0.8932, 0.4498, 6.131e-07, -0.8932, 0.4498, 6.131e-07, -0.9293, 0.3694, -6.446e-07, -0.9293, 0.3694, -6.446e-07, -0.9293, 0.3694, -6.446e-07, -0.9293, 0.3694, -6.446e-07, -0.8146, 0.4094, -0.4109, -0.8149, 0.4096, -0.4101, -0.8147, 0.4105, -0.4096, -0.814, 0.4106, -0.411, 0.8471, -0.2436, -0.4724, 0.8471, -0.2436, -0.4724, 0.8471, -0.2436, -0.4724, 0.8471, -0.2436, -0.4724, -0.7772, 0.3895, -0.4942, -0.7772, 0.3895, -0.4942, -0.7772, 0.3895, -0.4942, -0.7772, 0.3895, -0.4942, 0.0, 0.0, 1.0, 0.0, 0.0, 1.0, 0.0, 0.0, 1.0, 0.0, 0.0, 1.0, 0.9446, -0.3283, -4.371e-08, 0.0, 0.0, 1.0, -0.9446, 0.3283, -4.371e-08, 0.0, 0.0, 1.0, 0.0, 0.0, 1.0, 0.0, 0.0, 1.0, 0.0, 0.0, 1.0, 0.0, 0.0, 1.0, 0.0, 0.0, 1.0, 0.0, 0.0, 1.0, 0.0, 0.0, 1.0, 0.0, 0.0, 1.0, -0.4498, -0.8932, -4.371e-08, 0.0, 0.0, 1.0, 0.4498, 0.8932, -4.371e-08, 0.0, 0.0, 1.0, 0.0, 0.0, 1.0, 0.0, 0.0, 1.0, 0.0, 0.0, 1.0, 0.0, 0.0, 1.0, 0.0, 0.0, 1.0, 0.0, 0.0, 1.0, 0.0, 0.0, 1.0, 0.0, 0.0, 1.0, 0.0, 0.0, 1.0, 0.0, 0.0, 1.0, 0.0, 0.0, 1.0, 0.0, 0.0, 1.0, 0.4498, -0.8932, -4.371e-08, 0.0, 0.0, 1.0, -0.4498, 0.8932, -4.371e-08, 0.0, 0.0, 1.0, 0.0, 0.0, 1.0, 0.0, 0.0, 1.0, 0.0, 0.0, 1.0, 0.0, 0.0, 1.0, -0.9446, -0.3283, -4.371e-08, 0.0, 0.0, 1.0, 0.0, 0.0, 1.0, 0.0, 0.0, 1.0, 0.0, 0.0, 1.0, 0.0, 0.0, 1.0, 0.0, 0.0, 1.0, 0.0, 0.0, 1.0, 0.0, 0.0, 1.0, 0.0, 0.0, 1.0, 0.0, 0.0, 1.0, 0.0, 0.0, 1.0, 0.9446, 0.3283, -4.371e-08, 0.0, 0.0, 1.0, -0.9446, -0.3283, -4.371e-08, 0.0, 0.0, 1.0, 0.0, 0.0, 1.0, 0.0, 0.0, 1.0, 0.0, 0.0, 1.0, 0.0, 0.0, 1.0, 0.0, 0.0, 1.0, 0.0, 0.0, 1.0, 0.0, 0.0, 1.0, 0.0, 0.0, 1.0, 0.4498, 0.8932, -4.371e-08, 0.0, 0.0, 1.0, -0.4498, -0.8932, -4.371e-08, 0.0, 0.0, 1.0, 0.0, 0.0, 1.0, 0.0, 0.0, 1.0, 0.0, 0.0, 1.0, 0.0, 0.0, 1.0, 0.0, 0.0, 1.0, 0.0, 0.0, 1.0, 0.0, 0.0, 1.0, 0.0, 0.0, 1.0, -0.4498, 0.8932, -4.371e-08, 0.0, 0.0, 1.0, 0.4498, -0.8932, -4.371e-08, 0.0, 0.0, 1.0, 0.0, 0.0, 1.0, 0.0, 0.0, 1.0, 0.0, 0.0, 1.0, 0.0, 0.0, 1.0, 7.607e-09, 0.0, -1.0, 7.607e-09, 0.0, -1.0, 7.607e-09, 0.0, -1.0, 7.607e-09, 0.0, -1.0, 0.0, 0.0, -1.0, 0.0, 0.0, -1.0, 0.0, 0.0, -1.0, 0.0, 0.0, -1.0, 7.174e-09, 0.0, -1.0, 7.174e-09, 0.0, -1.0, 7.174e-09, 0.0, -1.0, 7.174e-09, 0.0, -1.0, -1.327e-08, 0.0, -1.0, -1.327e-08, 0.0, -1.0, -1.327e-08, 0.0, -1.0, -1.327e-08, 0.0, -1.0, 0.0, 0.0, -1.0, 0.0, 0.0, -1.0, 0.0, 0.0, -1.0, 0.0, 0.0, -1.0, 0.0, 0.0, -1.0, 0.0, 0.0, -1.0, 0.0, 0.0, -1.0, 0.0, 0.0, -1.0, -0.002149, 0.008654, -1.0, -0.002149, 0.008654, -1.0, -0.002149, 0.008653, -1.0, -0.002149, 0.008653, -1.0, 0.0, 0.0, -1.0, 0.0, 0.0, -1.0, 0.0, 0.0, -1.0, 0.0, 0.0, -1.0, 0.0, 0.0, -1.0, 0.0, 0.0, -1.0, 0.0, 0.0, -1.0, 0.0, 0.0, -1.0, 2.802e-09, 0.0, -1.0, 2.802e-09, 0.0, -1.0, 2.802e-09, 0.0, -1.0, 2.802e-09, 0.0, -1.0, 0.0, 0.0, -1.0, 0.0, 0.0, -1.0, 0.0, 0.0, -1.0, 0.0, 0.0, -1.0, 0.0, 0.0, -1.0, 0.0, 0.0, -1.0, 0.0, 0.0, -1.0, 0.0, 0.0, -1.0, 1.327e-08, 0.0, -1.0, 1.327e-08, 0.0, -1.0, 1.327e-08, 0.0, -1.0, 1.327e-08, 0.0, -1.0, -7.174e-09, 0.0, -1.0, -7.174e-09, 0.0, -1.0, -7.174e-09, 0.0, -1.0, -7.174e-09, 0.0, -1.0, -7.607e-09, 0.0, -1.0, -7.607e-09, 0.0, -1.0, -7.607e-09, 0.0, -1.0, -7.607e-09, 0.0, -1.0, 0.0, 0.0, -1.0, 0.0, 0.0, -1.0, 0.0, 0.0, -1.0, 0.0, 0.0, -1.0, -6.567e-09, 0.0, -1.0, 0.0007958, 0.0003337, -1.0, 0.0002003, -0.0008393, -1.0, -6.567e-09, 0.0, -1.0, -0.0004555, 0.0007888, -1.0, -0.0005482, 0.0001744, -1.0, 0.0003231, 0.000476, -1.0, -0.0007115, -0.0005687, -1.0, 4.414e-05, -0.0005736, -1.0, -0.000384, 0.0004284, -1.0, 0.0004583, 0.0003477, -1.0, 0.0005624, -0.0001207, -1.0, -0.0002099, -0.0005356, -1.0, -0.0005016, 0.0002817, -1.0, 0.0002026, 0.0005384, -1.0, 0.0005167, -0.000253, -1.0, -7.271e-05, -0.0005706, -1.0, 0.0, 0.0, -1.0, 0.0, 0.0, -1.0, 0.0005751, 1.435e-05, -1.0, -0.0005609, 0.0007176, -1.0, 0.0008946, 0.0001713, -1.0, 0.0003036, -0.0008587, -1.0, -0.0007975, -0.0004399, -1.0, -0.000608, 0.0006123, -1.0, 0.0007228, 0.0005542, -1.0, 0.0002963, -0.0008613, -1.0, -0.0007027, -0.0005008, -1.0, -0.0008201, 0.0003963, -1.0, 0.0008757, 0.0002504, -1.0, 0.0001083, -0.0009044, -1.0, -0.000636, -0.000652, -1.0, -0.3157, -0.9319, -0.1787, -0.3165, -0.9316, -0.1786, -0.3167, -0.9313, -0.1798, -0.3152, -0.9318, -0.1797, 0.4405, 0.8453, -0.3024, 0.4405, 0.8453, -0.3024, 0.4405, 0.8453, -0.3024, 0.4405, 0.8453, -0.3024, 0.2837, 0.8365, -0.4687, 0.2837, 0.8365, -0.4687, 0.2837, 0.8365, -0.4687, 0.2837, 0.8365, -0.4687, -0.45, -0.8502, -0.2732, -0.45, -0.8502, -0.2732, -0.45, -0.8502, -0.2732, -0.45, -0.8502, -0.2732, 0.9106, 0.3566, -0.2089, 0.9106, 0.3566, -0.2089, 0.9106, 0.3566, -0.2089, 0.9106, 0.3566, -0.2089, 0.0, 0.0, -1.0, 0.0, 0.0, -1.0, 0.0, 0.0, -1.0, 0.0, 0.0, -1.0, 0.0, 0.0, -1.0, 0.0, 0.0, -1.0, 0.0, 0.0, -1.0, 0.0, 0.0, -1.0, -2.47e-05, -0.0009105, -1.0, -0.0004167, -0.0008099, -1.0, 0.0003741, 0.000437, -1.0, 0.0005576, -0.0001415, -1.0, 0.0005718, -6.32e-05, -1.0, 0.0003426, -0.000844, -1.0, -0.0001072, -0.0008562, -1.0, 0.0, 0.0, -1.0, 0.0004032, 0.0004103, -1.0, 0.0003987, 0.0004147, -1.0, -0.0004893, -0.0007682, -1.0, -0.0008995, -0.0001432, -1.0, -1.744e-07, 0.0, -1.0, -1.744e-07, 0.0, -1.0, -1.744e-07, 0.0, -1.0, -1.744e-07, 0.0, -1.0, 6.828e-08, 0.0, -1.0, 6.828e-08, 0.0, -1.0, 6.828e-08, 0.0, -1.0, 6.828e-08, 0.0, -1.0, 0.0, 0.0, -1.0, 0.0, 0.0, -1.0, 0.0, 0.0, -1.0, 0.0, 0.0, -1.0, 6.828e-08, 0.0, -1.0, 6.828e-08, 0.0, -1.0, 6.828e-08, 0.0, -1.0, 6.828e-08, 0.0, -1.0, 0.7772, 0.3895, -0.4942, 0.7772, 0.3895, -0.4942, 0.7772, 0.3895, -0.4942, 0.7772, 0.3895, -0.4942, -0.252, 0.8773, -0.4084, -0.252, 0.8773, -0.4084, -0.252, 0.8773, -0.4084, -0.252, 0.8773, -0.4084, -0.8471, -0.2436, -0.4724, -0.8471, -0.2436, -0.4724, -0.8471, -0.2436, -0.4724, -0.8471, -0.2436, -0.4724, -0.8588, -0.4334, -0.2733, -0.8591, -0.4328, -0.2733, -0.8594, -0.4322, -0.2733, -0.8587, -0.4328, -0.2745, 0.252, 0.8773, -0.4084, 0.252, 0.8773, -0.4084, 0.252, 0.8773, -0.4084, 0.252, 0.8773, -0.4084, 0.2703, -0.8844, -0.3804, 0.2703, -0.8844, -0.3804, 0.2703, -0.8844, -0.3804, 0.2703, -0.8844, -0.3804, -0.2838, 0.8361, -0.4695, -0.2837, 0.8365, -0.4687, -0.2837, 0.8365, -0.4687, -0.2831, 0.8367, -0.4688, -0.2621, -0.8861, -0.3822, -0.2621, -0.8861, -0.3822, -0.2621, -0.8861, -0.3822, -0.2621, -0.8861, -0.3822, -0.4405, 0.8453, -0.3024, -0.4405, 0.8453, -0.3024, -0.4405, 0.8453, -0.3024, -0.4405, 0.8453, -0.3024, 0.3163, -0.9315, -0.1795, 0.3152, -0.932, -0.179, 0.3156, -0.9316, -0.1802, 0.3156, -0.9317, -0.1798, 0.45, -0.8502, -0.2732, 0.45, -0.8502, -0.2732, 0.45, -0.8502, -0.2732, 0.45, -0.8502, -0.2732, -0.9106, 0.3566, -0.2089, -0.9106, 0.3566, -0.2089, -0.9106, 0.3566, -0.2089, -0.9106, 0.3566, -0.2089, 0.8592, -0.4323, -0.2736, 0.8592, -0.4324, -0.2735, 0.8589, -0.433, -0.2734, 0.859, -0.4324, -0.274, 0.9114, -0.3623, -0.1954, 0.9114, -0.3623, -0.1954, 0.9114, -0.3623, -0.1954, 0.9114, -0.3623, -0.1954, -0.9114, -0.3623, -0.1954, -0.9114, -0.3623, -0.1954, -0.9114, -0.3623, -0.1954, -0.9114, -0.3623, -0.1954, 0.8145, 0.4101, -0.4104, 0.8145, 0.4101, -0.4104, 0.8145, 0.4097, -0.4106, 0.8141, 0.4105, -0.4107])] * 3)])
me_plane = bpy.data.meshes.new('Plane')
me_plane.from_pydata([(-200.0, -200.0, 0.0), (200.0, -200.0, 0.0), (-200.0, 200.0, 0.0), (200.0, 200.0, 0.0)], [], [(0, 1, 3, 2)])
_uv = me_plane.uv_layers.new(name='UVMap')
_uv.uv.foreach_set('vector', [0.0, 0.0, 1.0, 0.0, 1.0, 1.0, 0.0, 1.0])
me_plane.use_remesh_fix_poles = True
me_plane.use_remesh_preserve_attributes = False
me_plane.update()
me_cube_002 = bpy.data.meshes.new('Cube.002')
me_cube_002.from_pydata([(-1.0, -1.0, -1.0), (-1.0, -1.0, 1.0), (-1.0, 1.0, -1.0), (-1.0, 1.0, 1.0), (1.0, -1.0, -1.0), (1.0, -1.0, 1.0), (1.0, 1.0, -1.0), (1.0, 1.0, 1.0)], [], [(0, 1, 3, 2), (2, 3, 7, 6), (6, 7, 5, 4), (4, 5, 1, 0), (2, 6, 4, 0), (7, 3, 1, 5)])
_uv = me_cube_002.uv_layers.new(name='UVMap')
_uv.uv.foreach_set('vector', [0.375, 0.0, 0.625, 0.0, 0.625, 0.25, 0.375, 0.25, 0.375, 0.25, 0.625, 0.25, 0.625, 0.5, 0.375, 0.5, 0.375, 0.5, 0.625, 0.5, 0.625, 0.75, 0.375, 0.75, 0.375, 0.75, 0.625, 0.75, 0.625, 1.0, 0.375, 1.0, 0.125, 0.5, 0.375, 0.5, 0.375, 0.75, 0.125, 0.75, 0.625, 0.5, 0.875, 0.5, 0.875, 0.75, 0.625, 0.75])
me_cube_002.use_remesh_fix_poles = True
me_cube_002.use_remesh_preserve_attributes = False
me_cube_002.update()
me_cube_003 = bpy.data.meshes.new('Cube.003')
me_cube_003.from_pydata([(-0.01759, -0.8189, 0.09639), (-0.01759, -0.199, 0.09639), (0.6023, -0.8189, 0.09639), (0.6023, -0.199, 0.09639), (-0.07043, 0.2571, 0.06491), (0.5495, 0.2571, 0.06491), (-0.1203, 0.8277, 0.08852), (0.4996, 0.8277, 0.08852), (-0.2372, -0.3095, 0.0578), (-0.2372, 0.3103, 0.0578), (-0.762, -0.2216, 0.0612), (-0.762, 0.3983, 0.0612)], [], [(1, 3, 2, 0), (5, 4, 6, 7), (9, 8, 10, 11)])
_uv = me_cube_003.uv_layers.new(name='UVMap')
_uv.uv.foreach_set('vector', [0.125, 0.5, 0.375, 0.5, 0.375, 0.75, 0.125, 0.75, 0.375, 0.5, 0.125, 0.5, 0.125, 0.5, 0.375, 0.5, 0.125, 0.5, 0.125, 0.75, 0.125, 0.75, 0.125, 0.5])
me_cube_003.use_remesh_fix_poles = True
me_cube_003.use_remesh_preserve_attributes = False
me_cube_003.update()
me_icosphere = bpy.data.meshes.new('Icosphere')
me_icosphere.from_pydata([(0.0, 0.0, -1.0), (0.7236, -0.5257, -0.4472), (-0.2764, -0.8506, -0.4472), (-0.8944, 0.0, -0.4472), (-0.2764, 0.8506, -0.4472), (0.7236, 0.5257, -0.4472), (0.2764, -0.8506, 0.4472), (-0.7236, -0.5257, 0.4472), (-0.7236, 0.5257, 0.4472), (0.2764, 0.8506, 0.4472), (0.8944, 0.0, 0.4472), (0.0, 0.0, 1.0)], [], [(0, 1, 2), (1, 0, 5), (0, 2, 3), (0, 3, 4), (0, 4, 5), (1, 5, 10), (2, 1, 6), (3, 2, 7), (4, 3, 8), (5, 4, 9), (1, 10, 6), (2, 6, 7), (3, 7, 8), (4, 8, 9), (5, 9, 10), (6, 10, 11), (7, 6, 11), (8, 7, 11), (9, 8, 11), (10, 9, 11)])
_uv = me_icosphere.uv_layers.new(name='UVMap')
_uv.uv.foreach_set('vector', [0.1818, 0.0, 0.2727, 0.1575, 0.09091, 0.1575, 0.2727, 0.1575, 0.3636, 0.0, 0.4545, 0.1575, 0.9091, 0.0, 1.0, 0.1575, 0.8182, 0.1575, 0.7273, 0.0, 0.8182, 0.1575, 0.6364, 0.1575, 0.5455, 0.0, 0.6364, 0.1575, 0.4545, 0.1575, 0.2727, 0.1575, 0.4545, 0.1575, 0.3636, 0.3149, 0.09091, 0.1575, 0.2727, 0.1575, 0.1818, 0.3149, 0.8182, 0.1575, 1.0, 0.1575, 0.9091, 0.3149, 0.6364, 0.1575, 0.8182, 0.1575, 0.7273, 0.3149, 0.4545, 0.1575, 0.6364, 0.1575, 0.5455, 0.3149, 0.2727, 0.1575, 0.3636, 0.3149, 0.1818, 0.3149, 0.09091, 0.1575, 0.1818, 0.3149, 0.0, 0.3149, 0.8182, 0.1575, 0.9091, 0.3149, 0.7273, 0.3149, 0.6364, 0.1575, 0.7273, 0.3149, 0.5455, 0.3149, 0.4545, 0.1575, 0.5455, 0.3149, 0.3636, 0.3149, 0.1818, 0.3149, 0.3636, 0.3149, 0.2727, 0.4724, 0.0, 0.3149, 0.1818, 0.3149, 0.09091, 0.4724, 0.7273, 0.3149, 0.9091, 0.3149, 0.8182, 0.4724, 0.5455, 0.3149, 0.7273, 0.3149, 0.6364, 0.4724, 0.3636, 0.3149, 0.5455, 0.3149, 0.4545, 0.4724])
me_icosphere.use_remesh_fix_poles = True
me_icosphere.use_remesh_preserve_attributes = False
me_icosphere.update()

# ---- objects
ob_light = bpy.data.objects.new('Light', light_light)
ob_camera = bpy.data.objects.new('Camera', cam_camera)
ob_cylinder = bpy.data.objects.new('Cylinder', me_cylinder)
ob_plane = bpy.data.objects.new('Plane', me_plane)
ob_humo = bpy.data.objects.new('Humo', me_cube_002)
ob_emitter = bpy.data.objects.new('Emitter', me_cube_003)
ob_empty = bpy.data.objects.new('Empty', None)
ob_sun = bpy.data.objects.new('Sun', light_sun)
ob_icosphere = bpy.data.objects.new('Icosphere', me_icosphere)

# ---- transforms, parenting, visibility, modifiers, constraints
ob_light.location = (4.076, 1.005, 5.904)
ob_light.rotation_euler = (0.6503, 0.05522, 1.866)
ob_light.lock_rotations_4d = False
ob_light.empty_display_type = 'ARROWS'
ob_light.color = (0.0, 0.0, 0.0, 0.0)
ob_light.hide_render = True
ob_light.lineart.crease_threshold = 0.0
ob_camera.location = (17.64, -17.13, 0.5503)
ob_camera.rotation_euler = (1.676, 2.2e-08, 0.8324)
ob_camera.lock_rotations_4d = False
ob_camera.empty_display_type = 'ARROWS'
ob_camera.color = (0.0, 0.0, 0.0, 0.0)
ob_camera.display_type = 'WIRE'
ob_camera.lineart.crease_threshold = 0.0
_c = ob_camera.constraints.new('DAMPED_TRACK'); _c.name = 'Damped Track'
_c.active = False
_c.influence = 0.0
_c.target = ob_cylinder
_c.track_axis = 'TRACK_NEGATIVE_Z'
ob_cylinder.location = (0.0, 0.0, 0.0)
ob_cylinder.rotation_euler = (0.0, 0.0, -1.571)
_m = ob_cylinder.modifiers.new('Subdivision', 'SUBSURF')
ob_plane.location = (0.0, 0.0, 0.0)
ob_humo.parent = ob_empty
ob_humo.location = (0.0, 0.0, 0.0)
ob_humo.hide_render = True
ob_emitter.parent = ob_empty
ob_emitter.location = (0.0, 0.0, 0.0)
ob_emitter.show_instancer_for_render = False
ob_emitter.display_type = 'WIRE'
_m = ob_emitter.modifiers.new('ParticleSystem', 'PARTICLE_SYSTEM')
ob_empty.parent = ob_cylinder
ob_empty.matrix_parent_inverse = Matrix(((-4.371e-08, -1.0, 0.0, -0.0), (1.0, -4.371e-08, -0.0, 0.0), (0.0, -0.0, 1.0, -0.0), (-0.0, 0.0, -0.0, 1.0)))
ob_empty.location = (0.0, 0.0, 0.0)
ob_empty.empty_display_type = 'ARROWS'
ob_sun.location = (0.0, 0.0, 0.0)
ob_sun.rotation_euler = (0.01177, -0.1742, -0.2462)
ob_icosphere.location = (0.0, 0.0, 0.0)

# ---- collection membership
col_collection.objects.link(ob_light)
col_collection.objects.link(ob_camera)
col_collection.objects.link(ob_cylinder)
col_collection.objects.link(ob_plane)
col_collection.objects.link(ob_humo)
col_collection.objects.link(ob_emitter)
col_collection.objects.link(ob_empty)
col_collection.objects.link(ob_sun)
col_humo.objects.link(ob_icosphere)

# ---- scene / render settings (as saved in the file)
scene.camera = ob_camera
scene.frame_start = 1; scene.frame_end = 250; scene.frame_set(0)
scene.render.engine = 'BLENDER_EEVEE_NEXT'
scene.render.image_settings.file_format = 'FFMPEG'
scene.render.image_settings.color_mode = 'RGB'
scene.render.resolution_x = 64
scene.render.resolution_y = 64
scene.render.resolution_percentage = 400
scene.render.pixel_aspect_x = 2.0
scene.cycles.sampling_pattern = 'TABULATED_SOBOL'
scene.cycles.use_light_tree = False
scene.view_settings.view_transform = 'Filmic'
bpy.context.view_layer.update()
